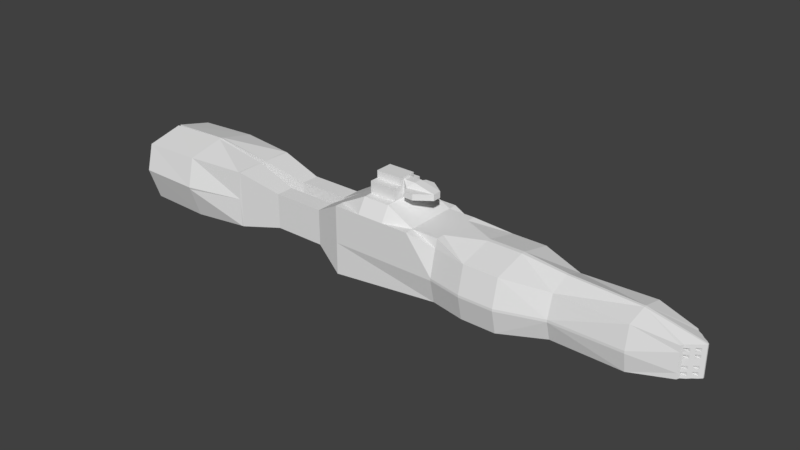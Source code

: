 # Source: Destroyer.blend  (saved by Blender 2.77.0; exported with 4.5.12 LTS)
import bpy
from mathutils import Matrix  # noqa: F401  (used for matrix-valued properties, if any)

bpy.ops.wm.read_factory_settings(use_empty=True)
scene = bpy.context.scene
scene.name = 'Scene'

# ---- collections
col_collection_1 = bpy.data.collections.new('Collection 1'); scene.collection.children.link(col_collection_1)

# ---- world
world_world = bpy.data.worlds.new('World'); scene.world = world_world
world_world.color = (0.05088, 0.05088, 0.05088)
world_world.use_sun_shadow = False
world_world.sun_shadow_jitter_overblur = 0.0
world_world.cycles.sampling_method = 'MANUAL'

# ---- meshes
me_cube_001 = bpy.data.meshes.new('Cube.001')
me_cube_001.from_pydata([(-1.0, 0.8476, -0.7497), (-1.0, 0.8237, 0.762), (1.0, 1.049, -0.7497), (1.0, 1.025, 0.762), (-1.0, 1.0, 0.0), (0.0, 1.025, 0.762), (1.0, 1.202, 0.0), (0.0, 1.049, -0.7497), (0.0, 1.202, 0.0), (-4.12, 1.0, 1.0), (-4.12, 1.0, 0.0), (-4.12, 1.0, -1.0), (-4.964, 0.242, 0.5159), (-4.964, 0.758, 0.5159), (-4.964, 0.758, 0.0), (-4.964, 0.758, -0.5159), (-4.964, 0.242, -0.5159), (-4.964, 0.242, 0.0), (-6.491, 0.242, 0.5159), (-6.491, 0.758, 0.5159), (-6.491, 0.758, 0.0), (-6.491, 0.758, -0.5159), (-6.491, 0.242, -0.5159), (-6.491, 0.242, 0.0), (-7.806, 0.08297, 0.8341), (-7.806, 0.917, 0.8341), (-7.806, 0.917, 0.0), (-7.806, 0.917, -0.8341), (-7.806, 0.08297, -0.8341), (-7.806, 0.08297, 0.0), (-9.568, 0.003364, 1.114), (-9.568, 1.128, 0.8568), (-9.568, 1.326, 0.0), (-9.568, 0.9966, -0.985), (-9.568, 0.003364, -0.985), (-9.568, 0.003364, 0.0), (-11.42, 0.03597, 1.036), (-11.42, 1.095, 0.7781), (-11.42, 1.293, 0.0), (-11.42, 0.964, -0.9662), (-11.42, 0.03597, -0.9662), (-11.42, 0.03597, 0.0), (-8.946, 0.3029, 0.5341), (-8.946, 0.6971, 0.5341), (-8.946, 0.6301, -0.1985), (-8.946, 0.7474, -0.8822), (-8.946, 0.2526, -0.8822), (-8.946, 0.3699, -0.1985), (2.25, 0.7803, 0.0), (2.25, 0.628, -0.6155), (2.25, 0.604, 0.6277), (4.263, 0.7803, 0.0), (4.263, 0.6816, -0.6005), (4.263, 0.6764, 0.6407), (-1.0, 0.5, 1.0), (-4.12, 0.5, 1.0), (-2.56, 1.0, 1.0), (-2.56, 0.5, 1.416), (-1.0, 0.75, 1.0), (-4.12, 0.75, 1.0), (-1.78, 1.0, 1.0), (-1.0, 0.25, 1.0), (-4.12, 0.25, 1.0), (-3.34, 1.0, 1.0), (-3.34, 0.5, 1.416), (-1.78, 0.5, 1.0), (-2.56, 0.25, 1.416), (-2.56, 0.75, 1.416), (-1.78, 0.75, 1.0), (-1.78, 0.25, 1.0), (-3.34, 0.25, 1.416), (-3.34, 0.75, 1.416), (-2.56, 0.25, 1.765), (-2.56, 0.5, 1.765), (-3.34, 0.5, 1.765), (-3.34, 0.25, 1.765), (-2.56, 0.25, 1.972), (-3.34, 0.25, 1.972), (5.364, 0.4337, 0.0), (5.364, 0.4337, -0.4373), (5.819, -0.0003532, -0.4373), (5.364, 0.4337, 0.4373), (5.819, -1.068e-05, 0.4373), (5.819, -1.068e-05, 0.0), (-2.56, 0.125, 1.416), (-2.56, 0.125, 1.765), (-2.56, 0.25, 1.591), (-2.56, 0.125, 1.591), (-1.607, 0.125, 1.765), (-1.607, 0.125, 1.591), (-2.56, 0.125, 1.91), (-2.217, 0.125, 1.91), (-2.56, 0.125, 1.489), (-2.125, 0.125, 1.489), (-2.56, 0.125, 1.678), (-1.607, 0.125, 1.678), (-2.409, 0.284, 1.591), (-2.409, 0.284, 1.765), (-2.409, 0.284, 1.678), (-2.037, 0.4403, 1.678), (-2.037, 0.4403, 1.765), (-2.299, 0.4403, 1.591), (-2.037, 0.4403, 1.591), (-2.299, 0.4403, 1.765), (-2.299, 0.4403, 1.678), (1.0, 0.0585, -1.0), (-1.0, 0.04868, -1.0), (1.0, 0.0585, 1.0), (0.0, 0.0585, 1.0), (0.0, 0.0585, -1.0), (-4.12, 0.04868, -1.0), (-4.964, 0.2672, 0.5159), (-4.964, 0.2672, -0.5159), (-6.491, 0.2672, 0.5159), (-6.491, 0.2672, -0.5159), (-7.806, 0.1236, 0.8341), (-7.806, 0.1236, -0.8341), (-9.568, 0.0581, 1.102), (-9.568, 0.05172, -0.985), (-11.42, 0.08754, 1.023), (-11.42, 0.08115, -0.9662), (-8.946, 0.3221, 0.5341), (-8.946, 0.2767, -0.8822), (-8.946, 0.3826, -0.1985), (2.25, 0.03799, -0.8657), (2.25, 0.03799, 0.8657), (4.263, 0.03799, -0.7859), (4.263, 0.03799, 0.7859), (5.819, 0.02116, -0.4373), (5.819, 0.02163, 0.4373), (5.819, 0.02163, 0.0), (0.0494, 1.025, 0.762), (0.0494, 1.049, -0.7497), (0.0494, 1.202, 0.0), (0.0494, 0.0585, 1.0), (0.0494, 0.0585, -1.0), (-1.0, 1.0, -0.06943), (1.0, 1.202, -0.06943), (0.0, 1.202, -0.06943), (-4.12, 1.0, -0.06943), (-4.964, 0.758, -0.03582), (-4.964, 0.242, -0.03582), (-6.491, 0.758, -0.03582), (-6.491, 0.242, -0.03582), (-7.806, 0.917, -0.05791), (-7.806, 0.08297, -0.05791), (-9.568, 1.303, -0.06839), (-9.568, 0.003364, -0.06839), (-11.42, 1.27, -0.06708), (-11.42, 0.03597, -0.06708), (-8.946, 0.6382, -0.2459), (-8.946, 0.3618, -0.2459), (2.25, 0.7803, -0.06943), (4.263, 0.7803, -0.06943), (5.364, 0.4337, -0.03036), (5.819, -0.0003532, -0.03036), (5.819, 0.02116, -0.03036), (-8.946, 0.3752, -0.2459), (0.0494, 1.202, -0.06943), (-7.866, 0.08024, -0.8392), (-7.866, 0.9198, -0.8392), (-7.866, 0.9311, 0.0), (-7.866, 0.08024, 0.0), (-7.866, 0.9243, 0.8348), (-7.866, 0.08024, 0.8437), (-7.866, 0.1213, 0.8433), (-7.866, 0.1211, -0.8392), (-7.866, 0.08024, -0.05827), (-7.866, 0.9303, -0.05827), (-1.0, -0.8476, -0.7497), (-1.0, -0.8237, 0.762), (1.0, -1.049, -0.7497), (1.0, -1.025, 0.762), (-1.0, 0.0, 1.0), (-1.0, -1.0, 0.0), (-1.0, 0.0, -1.0), (0.0, -1.025, 0.762), (1.0, -1.202, 0.0), (0.0, -1.049, -0.7497), (1.0, 0.0, 1.0), (1.0, 0.0, -1.0), (0.0, 0.0, 1.0), (0.0, 0.0, -1.0), (1.0, 0.0, 0.0), (0.0, -1.202, 0.0), (-1.0, 0.0, 0.0), (-4.12, 0.0, 1.0), (-4.12, -1.0, 1.0), (-4.12, -1.0, 0.0), (-4.12, -1.0, -1.0), (-4.12, 0.0, -1.0), (-4.12, 0.0, 0.0), (-4.964, -0.242, 0.5159), (-4.964, -0.758, 0.5159), (-4.964, -0.758, 0.0), (-4.964, -0.758, -0.5159), (-4.964, -0.242, -0.5159), (-4.964, -0.242, 0.0), (-6.491, -0.242, 0.5159), (-6.491, -0.758, 0.5159), (-6.491, -0.758, 0.0), (-6.491, -0.758, -0.5159), (-6.491, -0.242, -0.5159), (-6.491, -0.242, 0.0), (-7.806, -0.08297, 0.8341), (-7.806, -0.917, 0.8341), (-7.806, -0.917, 0.0), (-7.806, -0.917, -0.8341), (-7.806, -0.08297, -0.8341), (-7.806, -0.08297, 0.0), (-9.568, -0.003364, 1.114), (-9.568, -1.128, 0.8568), (-9.568, -1.326, 0.0), (-9.568, -0.9966, -0.985), (-9.568, -0.003364, -0.985), (-9.568, -0.003364, 0.0), (-11.42, -0.03597, 1.036), (-11.42, -1.095, 0.7781), (-11.42, -1.293, 0.0), (-11.42, -0.964, -0.9662), (-11.42, -0.03597, -0.9662), (-11.42, -0.03597, 0.0), (-8.946, -0.3029, 0.5341), (-8.946, -0.6971, 0.5341), (-8.946, -0.6301, -0.1985), (-8.946, -0.7474, -0.8822), (-8.946, -0.2526, -0.8822), (-8.946, -0.3699, -0.1985), (2.25, -0.7803, 0.0), (2.25, -0.628, -0.6155), (2.25, 0.0, -0.8657), (2.25, -0.604, 0.6277), (2.25, 0.0, 0.8657), (2.25, 0.0, 0.0), (4.263, -0.7803, 0.0), (4.263, -0.6816, -0.6005), (4.263, 0.0, -0.7859), (4.263, -0.6764, 0.6407), (4.263, 0.0, 0.7859), (4.263, 0.0, 0.0), (-1.0, -0.5, 1.0), (-4.12, -0.5, 1.0), (-2.56, -1.0, 1.0), (-2.56, 0.0, 1.416), (-2.56, -0.5, 1.416), (-1.0, -0.75, 1.0), (-4.12, -0.75, 1.0), (-1.78, -1.0, 1.0), (-3.34, 0.0, 1.416), (-1.0, -0.25, 1.0), (-4.12, -0.25, 1.0), (-3.34, -1.0, 1.0), (-1.78, 0.0, 1.0), (-3.34, -0.5, 1.416), (-1.78, -0.5, 1.0), (-2.56, -0.25, 1.416), (-2.56, -0.75, 1.416), (-1.78, -0.75, 1.0), (-1.78, -0.25, 1.0), (-3.34, -0.25, 1.416), (-3.34, -0.75, 1.416), (-2.56, -0.25, 1.765), (-2.56, 0.0, 1.765), (-3.34, 0.0, 1.765), (-2.56, -0.5, 1.765), (-3.34, -0.5, 1.765), (-3.34, -0.25, 1.765), (-2.56, -0.25, 1.972), (-2.56, 0.0, 1.972), (-3.34, 0.0, 1.972), (-3.34, -0.25, 1.972), (5.382, -0.4337, 0.0), (5.382, -0.4337, -0.4373), (5.382, -0.4337, 0.4373), (-2.56, -0.125, 1.416), (-2.56, -0.125, 1.765), (-2.56, -0.25, 1.591), (-2.56, 0.0, 1.591), (-2.56, -0.125, 1.591), (-1.607, -0.125, 1.765), (-1.607, 0.0, 1.765), (-1.607, 0.0, 1.591), (-1.607, -0.125, 1.591), (-2.56, -0.125, 1.91), (-2.56, 0.0, 1.91), (-2.217, -0.125, 1.91), (-2.217, 0.0, 1.91), (-2.56, -0.125, 1.489), (-2.56, 0.0, 1.489), (-2.125, -0.125, 1.489), (-2.125, 0.0, 1.489), (-2.56, -0.125, 1.678), (-1.607, -0.125, 1.678), (-2.379, -0.257, 1.591), (-2.379, -0.257, 1.765), (-2.379, -0.257, 1.678), (-2.037, -0.4403, 1.678), (-2.037, -0.4403, 1.765), (-2.299, -0.4403, 1.591), (-2.037, -0.4403, 1.591), (-2.299, -0.4403, 1.765), (-2.299, -0.4403, 1.678), (1.0, -0.0585, -1.0), (-1.0, -0.04868, -1.0), (1.0, -0.0585, 1.0), (0.0, -0.0585, 1.0), (0.0, -0.0585, -1.0), (-4.12, -0.04868, -1.0), (-4.964, -0.2672, 0.5159), (-4.964, -0.2672, -0.5159), (-6.491, -0.2672, 0.5159), (-6.491, -0.2672, -0.5159), (-7.806, -0.1236, 0.8341), (-7.806, -0.1236, -0.8341), (-9.568, -0.0581, 1.102), (-9.568, -0.05172, -0.985), (-11.42, -0.08754, 1.023), (-11.42, -0.08115, -0.9662), (-8.946, -0.3221, 0.5341), (-8.946, -0.2767, -0.8822), (-8.946, -0.3826, -0.1985), (2.25, -0.03799, -0.8657), (2.25, -0.03799, 0.8657), (4.263, -0.03799, -0.7859), (4.263, -0.03799, 0.7859), (5.819, -0.02187, -0.4373), (5.819, -0.02165, 0.4373), (5.819, -0.02165, 0.0), (0.0494, -1.025, 0.762), (0.0494, -1.049, -0.7497), (0.0494, 0.0, 1.0), (0.0494, 0.0, -1.0), (0.0494, -1.202, 0.0), (0.0494, -0.0585, 1.0), (0.0494, -0.0585, -1.0), (-1.0, -1.0, -0.06943), (1.0, -1.202, -0.06943), (1.0, 0.0, -0.06943), (0.0, -1.202, -0.06943), (-1.0, 0.0, -0.06943), (-4.12, -1.0, -0.06943), (-4.12, 0.0, -0.06943), (-4.964, -0.758, -0.03582), (-4.964, -0.242, -0.03582), (-6.491, -0.758, -0.03582), (-6.491, -0.242, -0.03582), (-7.806, -0.917, -0.05791), (-7.806, -0.08297, -0.05791), (-9.568, -1.303, -0.06839), (-9.568, -0.003364, -0.06839), (-11.42, -1.27, -0.06708), (-11.42, -0.03597, -0.06708), (-8.946, -0.6382, -0.2459), (-8.946, -0.3618, -0.2459), (2.25, -0.7803, -0.06943), (2.25, 0.0, -0.06943), (4.263, -0.7803, -0.06943), (4.263, 0.0, -0.06943), (5.382, -0.4337, -0.03036), (5.819, -0.02187, -0.03036), (-8.946, -0.3752, -0.2459), (0.0494, -1.202, -0.06943), (-7.866, -0.08024, -0.8392), (-7.866, -0.9198, -0.8392), (-7.866, -0.9311, 0.0), (-7.866, -0.08024, 0.0), (-7.866, -0.9243, 0.8348), (-7.866, -0.08024, 0.8437), (-7.866, -0.1213, 0.8433), (-7.866, -0.1211, -0.8392), (-7.866, -0.08024, -0.05827), (-7.866, -0.9303, -0.05827), (5.364, 0.4337, -0.1117), (5.364, 0.4337, -0.1931), (5.364, 0.4337, -0.2745), (5.364, 0.4337, -0.3559), (5.737, 0.1009, -0.4373), (5.625, 0.1841, -0.4373), (5.541, 0.2673, -0.4373), (5.42, 0.3505, -0.4373), (5.364, 0.4337, 0.3498), (5.364, 0.4337, 0.2624), (5.364, 0.4337, 0.1749), (5.364, 0.4337, 0.08746), (5.737, 0.1009, 0.0), (5.625, 0.1841, 0.0), (5.541, 0.2673, 0.0), (5.42, 0.3505, 0.0), (5.42, 0.3505, 0.4373), (5.541, 0.2673, 0.4373), (5.625, 0.1841, 0.4373), (5.737, 0.1009, 0.4373), (5.819, 0.02163, 0.3498), (5.819, 0.02163, 0.2624), (5.819, 0.02163, 0.1749), (5.819, 0.02163, 0.08746), (5.819, 0.02116, -0.1117), (5.819, 0.02116, -0.1931), (5.819, 0.02116, -0.2745), (5.819, 0.02116, -0.3559), (5.737, 0.1009, -0.03036), (5.625, 0.1841, -0.03036), (5.541, 0.2673, -0.03036), (5.42, 0.3505, -0.03036), (5.382, -0.4337, -0.1117), (5.382, -0.4337, -0.1931), (5.382, -0.4337, -0.2745), (5.382, -0.4337, -0.3559), (5.737, -0.1009, -0.4373), (5.625, -0.1841, -0.4373), (5.541, -0.2673, -0.4373), (5.42, -0.3505, -0.4373), (5.382, -0.4337, 0.3498), (5.382, -0.4337, 0.2624), (5.382, -0.4337, 0.1749), (5.382, -0.4337, 0.08746), (5.737, -0.1009, 0.0), (5.625, -0.1841, 0.0), (5.541, -0.2673, 0.0), (5.42, -0.3505, 0.0), (5.42, -0.3505, 0.4373), (5.541, -0.2673, 0.4373), (5.625, -0.1841, 0.4373), (5.737, -0.1009, 0.4373), (5.819, -0.02165, 0.3498), (5.819, -0.02165, 0.2624), (5.819, -0.02165, 0.1749), (5.819, -0.02165, 0.08746), (5.819, -0.02187, -0.1117), (5.819, -0.02187, -0.1931), (5.819, -0.02187, -0.2745), (5.819, -0.02187, -0.3559), (5.737, -0.1009, -0.03036), (5.625, -0.1841, -0.03036), (5.541, -0.2673, -0.03036), (5.42, -0.3505, -0.03036), (5.42, -0.3505, -0.1117), (5.541, -0.2673, -0.1117), (5.625, -0.1841, -0.1117), (5.737, -0.1009, -0.1117), (5.42, -0.3505, -0.1931), (5.541, -0.2673, -0.1931), (5.625, -0.1841, -0.1931), (5.737, -0.1009, -0.1931), (5.42, -0.3505, -0.2745), (5.541, -0.2673, -0.2745), (5.625, -0.1841, -0.2745), (5.737, -0.1009, -0.2745), (5.42, -0.3505, -0.3559), (5.541, -0.2673, -0.3559), (5.625, -0.1841, -0.3559), (5.737, -0.1009, -0.3559), (5.42, -0.3505, 0.3498), (5.541, -0.2673, 0.3498), (5.625, -0.1841, 0.3498), (5.737, -0.1009, 0.3498), (5.42, -0.3505, 0.2624), (5.541, -0.2673, 0.2624), (5.625, -0.1841, 0.2624), (5.737, -0.1009, 0.2624), (5.42, -0.3505, 0.1749), (5.541, -0.2673, 0.1749), (5.625, -0.1841, 0.1749), (5.737, -0.1009, 0.1749), (5.42, -0.3505, 0.08746), (5.541, -0.2673, 0.08746), (5.625, -0.1841, 0.08746), (5.737, -0.1009, 0.08746), (5.42, 0.3505, -0.1117), (5.42, 0.3505, -0.1931), (5.42, 0.3505, -0.2745), (5.42, 0.3505, -0.3559), (5.541, 0.2673, -0.1117), (5.541, 0.2673, -0.1931), (5.541, 0.2673, -0.2745), (5.541, 0.2673, -0.3559), (5.625, 0.1841, -0.1117), (5.625, 0.1841, -0.1931), (5.625, 0.1841, -0.2745), (5.625, 0.1841, -0.3559), (5.737, 0.1009, -0.1117), (5.737, 0.1009, -0.1931), (5.737, 0.1009, -0.2745), (5.737, 0.1009, -0.3559), (5.42, 0.3505, 0.3498), (5.42, 0.3505, 0.2624), (5.42, 0.3505, 0.1749), (5.42, 0.3505, 0.08746), (5.541, 0.2673, 0.3498), (5.541, 0.2673, 0.2624), (5.541, 0.2673, 0.1749), (5.541, 0.2673, 0.08746), (5.625, 0.1841, 0.3498), (5.625, 0.1841, 0.2624), (5.625, 0.1841, 0.1749), (5.625, 0.1841, 0.08746), (5.737, 0.1009, 0.3498), (5.737, 0.1009, 0.2624), (5.737, 0.1009, 0.1749), (5.737, 0.1009, 0.08746), (5.236, -0.3232, -0.1036), (5.236, -0.2465, -0.1036), (5.236, -0.1698, -0.1036), (5.236, -0.09306, -0.1036), (5.236, -0.3232, -0.1787), (5.236, -0.2465, -0.1787), (5.236, -0.1698, -0.1787), (5.236, -0.09306, -0.1787), (5.236, -0.3232, -0.2537), (5.236, -0.2465, -0.2537), (5.236, -0.1698, -0.2537), (5.236, -0.09306, -0.2537), (5.236, -0.3232, -0.3287), (5.236, -0.2465, -0.3287), (5.236, -0.1698, -0.3287), (5.236, -0.09306, -0.3287), (5.236, -0.3232, 0.322), (5.236, -0.2465, 0.322), (5.236, -0.1698, 0.322), (5.236, -0.09306, 0.322), (5.236, -0.3232, 0.2413), (5.236, -0.2465, 0.2413), (5.236, -0.1698, 0.2413), (5.236, -0.09306, 0.2413), (5.236, -0.3232, 0.1607), (5.236, -0.2465, 0.1607), (5.236, -0.1698, 0.1607), (5.236, -0.09306, 0.1607), (5.236, -0.3232, 0.08005), (5.236, -0.2465, 0.08005), (5.236, -0.1698, 0.08005), (5.236, -0.09306, 0.08005), (5.236, 0.3232, -0.1036), (5.236, 0.3232, -0.1787), (5.236, 0.3232, -0.2537), (5.236, 0.3232, -0.3287), (5.236, 0.2465, -0.1036), (5.236, 0.2465, -0.1787), (5.236, 0.2465, -0.2537), (5.236, 0.2465, -0.3287), (5.236, 0.1698, -0.1036), (5.236, 0.1698, -0.1787), (5.236, 0.1698, -0.2537), (5.236, 0.1698, -0.3287), (5.236, 0.09306, -0.1036), (5.236, 0.09306, -0.1787), (5.236, 0.09306, -0.2537), (5.236, 0.09306, -0.3287), (5.236, 0.3232, 0.322), (5.236, 0.3232, 0.2413), (5.236, 0.3232, 0.1607), (5.236, 0.3232, 0.08005), (5.236, 0.2465, 0.322), (5.236, 0.2465, 0.2413), (5.236, 0.2465, 0.1607), (5.236, 0.2465, 0.08005), (5.236, 0.1698, 0.322), (5.236, 0.1698, 0.2413), (5.236, 0.1698, 0.1607), (5.236, 0.1698, 0.08005), (5.236, 0.09306, 0.322), (5.236, 0.09306, 0.2413), (5.236, 0.09306, 0.1607), (5.236, 0.09306, 0.08005)], [], [(4, 56, 60), (137, 132, 158), (132, 105, 135), (108, 54, 61), (131, 108, 134), (0, 109, 106), (179, 125, 107), (136, 7, 0), (5, 4, 1), (3, 133, 131), (0, 139, 136), (10, 13, 9), (191, 141, 341), (63, 59, 71), (175, 110, 106), (16, 114, 112), (12, 23, 17), (55, 13, 111), (191, 12, 17), (110, 16, 112), (139, 15, 140), (19, 26, 25), (143, 29, 145), (15, 142, 140), (17, 143, 141), (14, 19, 13), (13, 113, 111), (160, 146, 168), (159, 118, 166), (19, 115, 113), (18, 29, 23), (22, 116, 114), (21, 144, 142), (31, 119, 117), (32, 37, 31), (167, 35, 147), (161, 31, 163), (163, 117, 165), (164, 35, 162), (149, 47, 151), (39, 150, 148), (35, 36, 41), (118, 40, 120), (33, 148, 146), (35, 149, 147), (150, 122, 157), (121, 44, 123), (38, 43, 37), (119, 43, 121), (41, 42, 47), (120, 46, 122), (48, 53, 51), (3, 48, 6), (105, 49, 124), (6, 152, 137), (238, 129, 127), (239, 82, 238), (48, 153, 152), (232, 127, 125), (49, 126, 124), (64, 62, 70), (65, 66, 69), (68, 56, 67), (68, 57, 65), (58, 65, 54), (1, 68, 58), (69, 84, 252), (61, 252, 173), (54, 69, 61), (70, 186, 248), (72, 85, 94), (248, 75, 70), (71, 55, 64), (67, 64, 57), (56, 71, 67), (263, 77, 75), (73, 75, 72), (70, 74, 64), (73, 72, 86), (64, 73, 57), (76, 269, 268), (75, 76, 72), (85, 76, 268), (155, 398, 397), (83, 394, 393), (379, 377, 126), (357, 80, 155), (53, 381, 51), (51, 154, 153), (87, 288, 277), (84, 277, 243), (66, 87, 84), (89, 95, 281), (89, 99, 95), (284, 91, 90), (97, 90, 91), (262, 90, 85), (88, 286, 280), (92, 290, 288), (281, 93, 89), (96, 93, 92), (97, 104, 98), (94, 96, 87), (85, 98, 94), (103, 99, 104), (104, 102, 101), (98, 101, 96), (97, 100, 103), (96, 102, 89), (95, 100, 88), (236, 128, 80), (395, 384, 499), (399, 376, 483), (124, 236, 230), (50, 127, 53), (127, 390, 388), (180, 124, 230), (120, 45, 39), (119, 42, 36), (121, 47, 42), (151, 122, 46), (118, 39, 33), (164, 117, 30), (117, 36, 30), (21, 116, 27), (18, 115, 24), (160, 118, 33), (111, 18, 12), (110, 15, 11), (112, 21, 15), (0, 110, 11), (107, 50, 3), (106, 182, 175), (134, 181, 330), (135, 180, 331), (109, 331, 182), (107, 330, 179), (131, 8, 5), (3, 134, 107), (7, 135, 109), (158, 7, 138), (133, 138, 8), (47, 157, 151), (130, 400, 384), (374, 375, 52), (239, 155, 83), (83, 156, 130), (152, 52, 49), (2, 152, 49), (44, 157, 123), (147, 40, 34), (146, 38, 32), (148, 44, 38), (40, 151, 46), (159, 147, 34), (142, 26, 20), (161, 146, 32), (141, 22, 16), (140, 20, 14), (22, 145, 28), (10, 140, 14), (341, 16, 190), (136, 10, 4), (8, 136, 4), (6, 158, 133), (144, 161, 26), (28, 167, 159), (27, 166, 160), (24, 165, 164), (24, 162, 29), (25, 165, 115), (25, 161, 163), (145, 162, 167), (28, 166, 116), (27, 168, 144), (242, 251, 188), (329, 336, 361), (302, 329, 334), (245, 176, 240), (305, 328, 333), (306, 169, 303), (322, 179, 304), (232, 183, 179), (335, 178, 338), (174, 176, 170), (332, 172, 328), (340, 169, 335), (193, 188, 187), (343, 191, 341), (191, 243, 252), (246, 251, 260), (307, 175, 303), (341, 185, 339), (311, 196, 309), (203, 192, 197), (193, 246, 241), (191, 192, 186), (307, 196, 190), (340, 195, 189), (199, 206, 200), (345, 209, 203), (344, 195, 342), (345, 197, 343), (199, 194, 193), (310, 193, 308), (348, 363, 371), (315, 362, 369), (312, 199, 310), (209, 198, 203), (313, 202, 311), (346, 201, 344), (316, 211, 314), (217, 212, 211), (370, 215, 365), (211, 364, 366), (314, 366, 368), (215, 367, 365), (351, 227, 221), (352, 219, 350), (215, 216, 210), (315, 220, 214), (350, 213, 348), (351, 215, 349), (319, 352, 360), (318, 224, 223), (223, 218, 217), (316, 223, 217), (221, 222, 216), (317, 226, 220), (228, 237, 231), (355, 236, 230), (228, 172, 177), (337, 230, 180), (302, 229, 171), (354, 177, 336), (326, 238, 324), (356, 228, 354), (238, 233, 232), (324, 232, 322), (323, 229, 321), (250, 253, 259), (255, 254, 258), (257, 242, 247), (244, 257, 254), (254, 245, 240), (257, 170, 245), (243, 274, 252), (252, 249, 173), (258, 240, 249), (186, 259, 248), (291, 261, 276), (266, 248, 259), (241, 260, 253), (253, 256, 244), (260, 242, 256), (270, 263, 266), (266, 264, 261), (263, 277, 248), (265, 259, 253), (276, 264, 244), (264, 253, 244), (269, 267, 268), (269, 262, 263), (267, 266, 261), (267, 261, 275), (429, 80, 155), (427, 83, 426), (409, 411, 323), (413, 237, 234), (358, 234, 356), (288, 278, 277), (277, 274, 243), (278, 255, 274), (280, 292, 281), (296, 282, 292), (280, 277, 262), (262, 286, 280), (285, 284, 283), (283, 275, 294), (283, 262, 275), (286, 279, 280), (290, 287, 288), (290, 277, 281), (289, 281, 282), (289, 282, 293), (301, 294, 295), (293, 291, 278), (295, 275, 291), (296, 300, 301), (299, 301, 298), (298, 295, 293), (294, 297, 279), (299, 293, 282), (297, 292, 279), (236, 325, 323), (416, 427, 467), (408, 431, 451), (236, 321, 230), (231, 324, 322), (422, 326, 324), (180, 321, 302), (225, 317, 219), (222, 316, 216), (227, 318, 222), (353, 319, 360), (219, 315, 213), (367, 314, 368), (216, 314, 210), (201, 313, 311), (198, 312, 310), (363, 315, 369), (198, 308, 192), (195, 307, 189), (201, 309, 195), (169, 307, 303), (231, 304, 172), (182, 303, 175), (181, 333, 330), (180, 334, 331), (331, 306, 182), (330, 304, 179), (184, 328, 176), (333, 172, 304), (334, 178, 306), (178, 361, 338), (338, 332, 184), (227, 360, 320), (416, 359, 327), (406, 405, 356), (327, 155, 83), (235, 354, 229), (171, 354, 336), (233, 337, 183), (239, 355, 233), (360, 224, 320), (220, 349, 214), (218, 348, 212), (224, 350, 218), (220, 353, 351), (362, 349, 370), (206, 344, 200), (364, 348, 371), (202, 343, 196), (200, 342, 194), (202, 347, 345), (188, 342, 340), (190, 339, 175), (196, 341, 190), (188, 335, 174), (335, 184, 174), (361, 177, 332), (364, 346, 206), (208, 370, 347), (207, 369, 313), (204, 368, 312), (365, 204, 209), (368, 205, 312), (205, 364, 206), (347, 365, 209), (369, 208, 313), (371, 207, 346), (358, 419, 271), (435, 418, 419), (434, 417, 418), (433, 416, 417), (439, 359, 432), (443, 428, 439), (447, 429, 443), (451, 430, 447), (404, 435, 358), (436, 434, 435), (437, 433, 434), (438, 432, 433), (405, 436, 404), (482, 547, 546), (441, 438, 437), (436, 504, 500), (406, 440, 405), (444, 441, 440), (445, 442, 441), (446, 443, 442), (407, 444, 406), (487, 550, 551), (449, 446, 445), (458, 523, 522), (272, 448, 407), (411, 449, 448), (410, 450, 449), (409, 451, 450), (455, 326, 423), (459, 424, 455), (463, 425, 459), (467, 426, 463), (412, 420, 273), (452, 421, 420), (453, 422, 421), (454, 423, 422), (413, 452, 412), (467, 527, 531), (457, 454, 453), (480, 545, 544), (414, 456, 413), (460, 457, 456), (461, 458, 457), (462, 459, 458), (415, 460, 414), (466, 526, 462), (465, 462, 461), (485, 548, 549), (271, 464, 415), (419, 465, 464), (418, 466, 465), (417, 467, 466), (387, 154, 78), (386, 403, 387), (385, 402, 386), (384, 401, 385), (471, 79, 375), (475, 379, 471), (479, 378, 475), (483, 377, 479), (403, 372, 154), (468, 373, 372), (469, 374, 373), (470, 375, 374), (402, 468, 403), (456, 521, 520), (473, 470, 469), (465, 525, 529), (401, 472, 402), (476, 473, 472), (477, 474, 473), (478, 475, 474), (400, 476, 401), (487, 555, 491), (481, 478, 477), (464, 524, 460), (156, 480, 400), (396, 481, 480), (397, 482, 481), (398, 483, 482), (487, 78, 383), (491, 387, 487), (495, 386, 491), (499, 385, 495), (388, 380, 81), (484, 381, 380), (485, 382, 381), (486, 383, 382), (389, 484, 388), (478, 543, 479), (489, 486, 485), (450, 515, 514), (390, 488, 389), (492, 489, 488), (493, 490, 489), (494, 491, 490), (391, 492, 390), (486, 554, 550), (497, 494, 493), (485, 553, 489), (129, 496, 391), (392, 497, 496), (393, 498, 497), (394, 499, 498), (504, 501, 500), (506, 503, 502), (512, 509, 508), (514, 511, 510), (520, 517, 516), (522, 519, 518), (528, 525, 524), (530, 527, 526), (536, 533, 532), (538, 535, 534), (544, 541, 540), (546, 543, 542), (552, 549, 548), (554, 551, 550), (560, 557, 556), (562, 559, 558), (492, 560, 556), (437, 505, 441), (460, 525, 461), (493, 561, 497), (438, 506, 502), (489, 552, 488), (494, 562, 558), (439, 507, 443), (462, 527, 463), (495, 563, 499), (491, 554, 490), (436, 501, 437), (468, 536, 532), (438, 503, 439), (469, 537, 473), (464, 529, 528), (493, 556, 557), (470, 538, 534), (444, 512, 508), (471, 539, 475), (466, 531, 530), (445, 513, 449), (495, 558, 559), (440, 505, 504), (468, 533, 469), (446, 514, 510), (447, 515, 451), (442, 507, 506), (470, 535, 471), (497, 560, 496), (476, 544, 540), (456, 516, 452), (499, 562, 498), (444, 509, 445), (477, 545, 481), (472, 537, 536), (457, 517, 521), (478, 546, 542), (458, 518, 454), (446, 511, 447), (479, 547, 483), (474, 539, 538), (459, 519, 523), (452, 517, 453), (484, 552, 548), (448, 513, 512), (476, 541, 477), (454, 519, 455), (60, 1, 4), (4, 10, 56), (63, 56, 10), (10, 9, 63), (137, 2, 132), (132, 2, 105), (173, 181, 108), (108, 5, 54), (1, 58, 5), (61, 173, 108), (58, 54, 5), (131, 5, 108), (0, 7, 109), (179, 232, 125), (136, 138, 7), (5, 8, 4), (3, 6, 133), (0, 11, 139), (10, 14, 13), (191, 17, 141), (63, 9, 59), (175, 190, 110), (16, 22, 114), (12, 18, 23), (12, 186, 62), (55, 59, 13), (12, 62, 111), (9, 13, 59), (111, 62, 55), (191, 186, 12), (110, 190, 16), (139, 11, 15), (19, 20, 26), (143, 23, 29), (15, 21, 142), (17, 23, 143), (14, 20, 19), (13, 19, 113), (160, 33, 146), (159, 34, 118), (19, 25, 115), (18, 24, 29), (22, 28, 116), (21, 27, 144), (31, 37, 119), (32, 38, 37), (167, 162, 35), (161, 32, 31), (163, 31, 117), (164, 30, 35), (149, 41, 47), (39, 45, 150), (35, 30, 36), (118, 34, 40), (33, 39, 148), (35, 41, 149), (150, 45, 122), (121, 43, 44), (38, 44, 43), (119, 37, 43), (41, 36, 42), (120, 40, 46), (48, 50, 53), (3, 50, 48), (105, 2, 49), (6, 48, 152), (238, 82, 129), (239, 83, 82), (48, 51, 153), (232, 238, 127), (49, 52, 126), (64, 55, 62), (65, 57, 66), (68, 60, 56), (68, 67, 57), (58, 68, 65), (1, 60, 68), (243, 252, 84), (69, 66, 84), (61, 69, 252), (54, 65, 69), (70, 62, 186), (94, 87, 86), (86, 72, 94), (248, 263, 75), (71, 59, 55), (67, 71, 64), (56, 63, 71), (263, 269, 77), (73, 74, 75), (70, 75, 74), (86, 66, 57), (57, 73, 86), (64, 74, 73), (76, 77, 269), (75, 77, 76), (268, 262, 85), (85, 72, 76), (396, 156, 155), (155, 80, 398), (128, 399, 80), (397, 396, 155), (80, 399, 398), (392, 129, 82), (82, 83, 393), (395, 394, 83), (83, 130, 395), (393, 392, 82), (128, 126, 377), (52, 79, 126), (379, 378, 377), (377, 376, 128), (126, 79, 379), (357, 236, 80), (78, 51, 383), (53, 81, 380), (380, 381, 53), (383, 51, 382), (381, 382, 51), (51, 78, 154), (87, 92, 288), (84, 87, 277), (66, 86, 87), (280, 281, 95), (95, 88, 280), (89, 102, 99), (284, 286, 91), (91, 88, 97), (97, 85, 90), (262, 284, 90), (88, 91, 286), (92, 93, 290), (281, 290, 93), (92, 87, 96), (96, 89, 93), (97, 103, 104), (94, 98, 96), (85, 97, 98), (103, 100, 99), (104, 99, 102), (98, 104, 101), (97, 88, 100), (96, 101, 102), (95, 99, 100), (236, 126, 128), (395, 130, 384), (399, 128, 376), (124, 126, 236), (50, 125, 127), (81, 53, 127), (127, 129, 390), (390, 389, 388), (129, 391, 390), (388, 81, 127), (180, 105, 124), (120, 122, 45), (119, 121, 42), (121, 123, 47), (151, 157, 122), (118, 120, 39), (164, 165, 117), (117, 119, 36), (21, 114, 116), (18, 113, 115), (160, 166, 118), (111, 113, 18), (110, 112, 15), (112, 114, 21), (0, 106, 110), (107, 125, 50), (106, 109, 182), (134, 108, 181), (135, 105, 180), (109, 135, 331), (107, 134, 330), (131, 133, 8), (3, 131, 134), (7, 132, 135), (158, 132, 7), (133, 158, 138), (47, 123, 157), (130, 156, 400), (79, 52, 375), (153, 154, 372), (372, 373, 153), (374, 52, 153), (153, 373, 374), (239, 357, 155), (83, 155, 156), (152, 153, 52), (2, 137, 152), (44, 150, 157), (147, 149, 40), (146, 148, 38), (148, 150, 44), (40, 149, 151), (159, 167, 147), (142, 144, 26), (161, 168, 146), (141, 143, 22), (140, 142, 20), (22, 143, 145), (10, 139, 140), (341, 141, 16), (136, 139, 10), (8, 138, 136), (6, 137, 158), (144, 168, 161), (28, 145, 167), (27, 116, 166), (24, 115, 165), (24, 164, 162), (25, 163, 165), (25, 26, 161), (145, 29, 162), (28, 159, 166), (27, 160, 168), (174, 170, 247), (247, 242, 174), (251, 187, 188), (188, 174, 242), (329, 171, 336), (302, 171, 329), (305, 181, 173), (249, 240, 305), (305, 173, 249), (170, 176, 245), (240, 176, 305), (305, 176, 328), (306, 178, 169), (322, 232, 179), (232, 233, 183), (335, 169, 178), (174, 184, 176), (332, 177, 172), (340, 189, 169), (193, 194, 188), (343, 197, 191), (173, 185, 252), (191, 186, 248), (248, 243, 191), (252, 185, 191), (246, 187, 251), (307, 190, 175), (341, 191, 185), (311, 202, 196), (203, 198, 192), (250, 186, 192), (308, 193, 241), (250, 192, 308), (187, 246, 193), (241, 250, 308), (191, 197, 192), (307, 309, 196), (340, 342, 195), (199, 205, 206), (345, 347, 209), (344, 201, 195), (345, 203, 197), (199, 200, 194), (310, 199, 193), (348, 213, 363), (315, 214, 362), (312, 205, 199), (209, 204, 198), (313, 208, 202), (346, 207, 201), (316, 217, 211), (217, 218, 212), (370, 349, 215), (211, 212, 364), (314, 211, 366), (215, 210, 367), (351, 353, 227), (352, 225, 219), (215, 221, 216), (315, 317, 220), (350, 219, 213), (351, 221, 215), (319, 225, 352), (318, 320, 224), (223, 224, 218), (316, 318, 223), (221, 227, 222), (317, 319, 226), (228, 234, 237), (355, 357, 236), (228, 231, 172), (337, 355, 230), (302, 321, 229), (354, 228, 177), (326, 82, 238), (356, 234, 228), (238, 239, 233), (324, 238, 232), (323, 235, 229), (250, 241, 253), (255, 244, 254), (257, 256, 242), (244, 256, 257), (254, 257, 245), (257, 247, 170), (258, 252, 274), (274, 255, 258), (252, 258, 249), (258, 254, 240), (186, 250, 259), (276, 278, 291), (291, 275, 261), (266, 263, 248), (241, 246, 260), (253, 260, 256), (260, 251, 242), (270, 269, 263), (266, 265, 264), (243, 248, 277), (263, 262, 277), (265, 266, 259), (244, 255, 276), (276, 261, 264), (264, 265, 253), (269, 270, 267), (269, 268, 262), (267, 270, 266), (275, 262, 268), (268, 267, 275), (155, 359, 428), (429, 430, 80), (155, 428, 429), (325, 80, 431), (430, 431, 80), (82, 326, 424), (425, 426, 83), (82, 424, 425), (327, 83, 427), (82, 425, 83), (235, 323, 272), (325, 408, 409), (409, 410, 411), (411, 272, 323), (323, 325, 409), (237, 413, 412), (415, 414, 234), (234, 271, 415), (412, 273, 237), (414, 413, 234), (358, 271, 234), (288, 287, 278), (277, 278, 274), (278, 276, 255), (282, 281, 292), (280, 279, 292), (296, 299, 282), (280, 281, 277), (262, 284, 286), (285, 286, 284), (294, 279, 285), (285, 283, 294), (283, 284, 262), (286, 285, 279), (290, 289, 287), (290, 288, 277), (289, 290, 281), (293, 278, 287), (287, 289, 293), (301, 300, 294), (293, 295, 291), (295, 294, 275), (296, 297, 300), (299, 296, 301), (298, 301, 295), (294, 300, 297), (299, 298, 293), (297, 296, 292), (236, 80, 325), (416, 327, 427), (408, 325, 431), (236, 323, 321), (231, 237, 324), (324, 237, 273), (420, 421, 422), (324, 273, 420), (423, 326, 422), (324, 420, 422), (180, 230, 321), (225, 319, 317), (222, 318, 316), (227, 320, 318), (353, 226, 319), (219, 317, 315), (367, 210, 314), (216, 316, 314), (201, 207, 313), (198, 204, 312), (363, 213, 315), (198, 310, 308), (195, 309, 307), (201, 311, 309), (169, 189, 307), (231, 322, 304), (182, 306, 303), (181, 305, 333), (180, 302, 334), (331, 334, 306), (330, 333, 304), (184, 332, 328), (333, 328, 172), (334, 329, 178), (178, 329, 361), (338, 361, 332), (227, 353, 360), (416, 432, 359), (356, 235, 406), (272, 407, 235), (404, 358, 356), (407, 406, 235), (405, 404, 356), (327, 359, 155), (235, 356, 354), (171, 229, 354), (233, 355, 337), (239, 357, 355), (360, 352, 224), (220, 351, 349), (218, 350, 348), (224, 352, 350), (220, 226, 353), (362, 214, 349), (206, 346, 344), (364, 212, 348), (202, 345, 343), (200, 344, 342), (202, 208, 347), (188, 194, 342), (190, 341, 339), (196, 343, 341), (188, 340, 335), (335, 338, 184), (361, 336, 177), (364, 371, 346), (208, 362, 370), (207, 363, 369), (204, 367, 368), (365, 367, 204), (368, 366, 205), (205, 366, 364), (347, 370, 365), (369, 362, 208), (371, 363, 207), (358, 435, 419), (435, 434, 418), (434, 433, 417), (433, 432, 416), (439, 428, 359), (443, 429, 428), (447, 430, 429), (451, 431, 430), (404, 436, 435), (436, 437, 434), (437, 438, 433), (438, 439, 432), (405, 440, 436), (482, 483, 547), (441, 442, 438), (436, 440, 504), (406, 444, 440), (444, 445, 441), (445, 446, 442), (446, 447, 443), (407, 448, 444), (487, 486, 550), (449, 450, 446), (458, 459, 523), (272, 411, 448), (411, 410, 449), (410, 409, 450), (409, 408, 451), (455, 424, 326), (459, 425, 424), (463, 426, 425), (467, 427, 426), (412, 452, 420), (452, 453, 421), (453, 454, 422), (454, 455, 423), (413, 456, 452), (467, 463, 527), (457, 458, 454), (480, 481, 545), (414, 460, 456), (460, 461, 457), (461, 462, 458), (462, 463, 459), (415, 464, 460), (466, 530, 526), (465, 466, 462), (485, 484, 548), (271, 419, 464), (419, 418, 465), (418, 417, 466), (417, 416, 467), (387, 403, 154), (386, 402, 403), (385, 401, 402), (384, 400, 401), (471, 379, 79), (475, 378, 379), (479, 377, 378), (483, 376, 377), (403, 468, 372), (468, 469, 373), (469, 470, 374), (470, 471, 375), (402, 472, 468), (456, 457, 521), (473, 474, 470), (465, 461, 525), (401, 476, 472), (476, 477, 473), (477, 478, 474), (478, 479, 475), (400, 480, 476), (487, 551, 555), (481, 482, 478), (464, 528, 524), (156, 396, 480), (396, 397, 481), (397, 398, 482), (398, 399, 483), (487, 387, 78), (491, 386, 387), (495, 385, 386), (499, 384, 385), (388, 484, 380), (484, 485, 381), (485, 486, 382), (486, 487, 383), (389, 488, 484), (478, 542, 543), (489, 490, 486), (450, 451, 515), (390, 492, 488), (492, 493, 489), (493, 494, 490), (494, 495, 491), (391, 496, 492), (486, 490, 554), (497, 498, 494), (485, 549, 553), (129, 392, 496), (392, 393, 497), (393, 394, 498), (394, 395, 499), (504, 505, 501), (506, 507, 503), (512, 513, 509), (514, 515, 511), (520, 521, 517), (522, 523, 519), (528, 529, 525), (530, 531, 527), (536, 537, 533), (538, 539, 535), (544, 545, 541), (546, 547, 543), (552, 553, 549), (554, 555, 551), (560, 561, 557), (562, 563, 559), (492, 496, 560), (437, 501, 505), (460, 524, 525), (493, 557, 561), (438, 442, 506), (489, 553, 552), (494, 498, 562), (439, 503, 507), (462, 526, 527), (495, 559, 563), (491, 555, 554), (436, 500, 501), (468, 472, 536), (438, 502, 503), (469, 533, 537), (464, 465, 529), (493, 492, 556), (470, 474, 538), (444, 448, 512), (471, 535, 539), (466, 467, 531), (445, 509, 513), (495, 494, 558), (440, 441, 505), (468, 532, 533), (446, 450, 514), (447, 511, 515), (442, 443, 507), (470, 534, 535), (497, 561, 560), (476, 480, 544), (456, 520, 516), (499, 563, 562), (444, 508, 509), (477, 541, 545), (472, 473, 537), (457, 453, 517), (478, 482, 546), (458, 522, 518), (446, 510, 511), (479, 543, 547), (474, 475, 539), (459, 455, 519), (452, 516, 517), (484, 488, 552), (448, 449, 513), (476, 540, 541), (454, 518, 519)])
_uv = me_cube_001.uv_layers.new(name='UVMap')
_uv.uv.foreach_set('vector', [0.2787, 0.4474, 0.2556, 0.4772, 0.2564, 0.4618, 0.2822, 0.4082, 0.2959, 0.4275, 0.2812, 0.4269, 0.3907, 0.5477, 0.3694, 0.5663, 0.3694, 0.5476, 0.321, 0.4366, 0.3306, 0.4562, 0.3253, 0.4563, 0.8129, 0.6436, 0.8064, 0.644, 0.8064, 0.6437, 0.3864, 0.527, 0.3694, 0.5466, 0.3692, 0.5269, 0.7748, 0.6087, 0.7749, 0.6043, 0.775, 0.6087, 0.2802, 0.4475, 0.2958, 0.4285, 0.2948, 0.4481, 0.2633, 0.4271, 0.2787, 0.4474, 0.2623, 0.4467, 0.2643, 0.4074, 0.2797, 0.4268, 0.2633, 0.4261, 0.2948, 0.4481, 0.277, 0.5089, 0.2802, 0.4475, 0.2755, 0.5088, 0.2635, 0.5249, 0.254, 0.5079, 0.4784, 0.4655, 0.4792, 0.449, 0.4799, 0.4656, 0.3418, 0.5022, 0.3365, 0.5176, 0.3364, 0.5025, 0.3681, 0.5269, 0.3692, 0.4655, 0.3692, 0.5269, 0.3733, 0.449, 0.3739, 0.4189, 0.3739, 0.449, 0.4673, 0.4489, 0.4785, 0.4189, 0.4784, 0.449, 0.3311, 0.5177, 0.3368, 0.534, 0.3263, 0.534, 0.4784, 0.4655, 0.4673, 0.4489, 0.4784, 0.449, 0.3692, 0.4655, 0.3733, 0.449, 0.3739, 0.449, 0.277, 0.5089, 0.2857, 0.5259, 0.2754, 0.5254, 0.262, 0.5549, 0.2717, 0.5813, 0.2538, 0.5805, 0.4793, 0.4189, 0.4786, 0.393, 0.4799, 0.393, 0.2857, 0.5259, 0.2738, 0.5555, 0.2754, 0.5254, 0.4784, 0.449, 0.4793, 0.4189, 0.4792, 0.449, 0.2746, 0.5254, 0.262, 0.5549, 0.2635, 0.5249, 0.3368, 0.534, 0.3265, 0.5641, 0.3263, 0.534, 0.2897, 0.5833, 0.2714, 0.6161, 0.2729, 0.5826, 0.3699, 0.3917, 0.3693, 0.3582, 0.3707, 0.3917, 0.3371, 0.564, 0.3236, 0.5902, 0.3265, 0.5641, 0.4674, 0.4189, 0.4786, 0.393, 0.4785, 0.4189, 0.3733, 0.4189, 0.3708, 0.3929, 0.3739, 0.4189, 0.2842, 0.5559, 0.2729, 0.5814, 0.2738, 0.5555, 0.3455, 0.6247, 0.3234, 0.6614, 0.3225, 0.6251, 0.2699, 0.6161, 0.2513, 0.6517, 0.2515, 0.6152, 0.4799, 0.3918, 0.4787, 0.3582, 0.4802, 0.3582, 0.2716, 0.5825, 0.2515, 0.6152, 0.2537, 0.5817, 0.3409, 0.5913, 0.3225, 0.6251, 0.3236, 0.5914, 0.4604, 0.3917, 0.4787, 0.3582, 0.4786, 0.3918, 0.7788, 0.3404, 0.7816, 0.2918, 0.7827, 0.2918, 0.7982, 0.3891, 0.8137, 0.3405, 0.8175, 0.389, 0.4787, 0.3582, 0.4565, 0.3217, 0.4788, 0.3218, 0.3693, 0.3582, 0.3689, 0.3217, 0.3699, 0.3217, 0.2911, 0.6169, 0.2694, 0.6525, 0.2714, 0.6161, 0.4787, 0.3582, 0.4803, 0.3218, 0.4802, 0.3582, 0.7144, 0.3686, 0.7221, 0.356, 0.72, 0.3686, 0.7212, 0.3839, 0.7145, 0.3695, 0.7199, 0.3695, 0.819, 0.389, 0.8305, 0.3405, 0.8357, 0.3891, 0.8429, 0.1352, 0.8299, 0.08654, 0.838, 0.08656, 0.7774, 0.3404, 0.7659, 0.2918, 0.7816, 0.2918, 0.8367, 0.3404, 0.8404, 0.2918, 0.8409, 0.2918, 0.282, 0.3835, 0.2703, 0.3432, 0.2841, 0.3439, 0.2643, 0.4074, 0.282, 0.3835, 0.2807, 0.4081, 0.3694, 0.5663, 0.3817, 0.591, 0.369, 0.591, 0.7939, 0.6352, 0.7947, 0.6275, 0.7943, 0.6352, 0.7747, 0.5972, 0.7747, 0.5917, 0.7748, 0.5972, 0.4673, 0.5911, 0.4338, 0.5825, 0.4673, 0.5756, 0.7943, 0.6275, 0.7954, 0.6152, 0.7947, 0.6275, 0.7747, 0.6043, 0.7748, 0.5972, 0.7749, 0.6043, 0.3817, 0.591, 0.369, 0.6306, 0.369, 0.591, 0.331, 0.5026, 0.3258, 0.5177, 0.3256, 0.5026, 0.3308, 0.4716, 0.3255, 0.4872, 0.3254, 0.4716, 0.3361, 0.4716, 0.3417, 0.4869, 0.3363, 0.4872, 0.3361, 0.4716, 0.3309, 0.4872, 0.3308, 0.4716, 0.336, 0.4562, 0.3308, 0.4716, 0.3306, 0.4562, 0.3376, 0.456, 0.3361, 0.4716, 0.336, 0.4562, 0.3254, 0.4716, 0.3228, 0.4873, 0.32, 0.4717, 0.3253, 0.4563, 0.32, 0.4717, 0.3199, 0.4563, 0.3306, 0.4562, 0.3254, 0.4716, 0.3253, 0.4563, 0.3256, 0.5026, 0.3204, 0.5177, 0.3203, 0.5026, 0.4209, 0.5961, 0.4209, 0.5986, 0.419, 0.5986, 0.4134, 0.6011, 0.4058, 0.5961, 0.4134, 0.5961, 0.3364, 0.5025, 0.3311, 0.5177, 0.331, 0.5026, 0.3363, 0.4872, 0.331, 0.5026, 0.3309, 0.4872, 0.2556, 0.4772, 0.2458, 0.4921, 0.2466, 0.4768, 0.4058, 0.6011, 0.4014, 0.5961, 0.4058, 0.5961, 0.4595, 0.6219, 0.4649, 0.6066, 0.4649, 0.6219, 0.4134, 0.5961, 0.4058, 0.5912, 0.4134, 0.5912, 0.4209, 0.5912, 0.4209, 0.5961, 0.4171, 0.5961, 0.4328, 0.6066, 0.4253, 0.5912, 0.4328, 0.5912, 0.5106, 0.4343, 0.516, 0.419, 0.516, 0.4343, 0.5243, 0.591, 0.5198, 0.5756, 0.5243, 0.5756, 0.4209, 0.5986, 0.4253, 0.5961, 0.4253, 0.601, 0.8105, 0.6045, 0.8105, 0.6053, 0.8105, 0.6051, 0.8105, 0.6044, 0.8105, 0.6038, 0.8105, 0.6035, 0.3757, 0.6535, 0.3721, 0.6576, 0.369, 0.6306, 0.4673, 0.5925, 0.4338, 0.5997, 0.4338, 0.5917, 0.2703, 0.3432, 0.2796, 0.3219, 0.2841, 0.3439, 0.7949, 0.6152, 0.7955, 0.6084, 0.7954, 0.6152, 0.5025, 0.522, 0.5047, 0.5244, 0.5025, 0.5244, 0.4134, 0.5986, 0.4171, 0.601, 0.4134, 0.601, 0.4134, 0.5961, 0.4171, 0.5986, 0.4134, 0.5986, 0.1686, 0.7048, 0.1705, 0.7048, 0.1686, 0.7072, 0.23, 0.5608, 0.2281, 0.5694, 0.2281, 0.5608, 0.5171, 0.5945, 0.5198, 0.5877, 0.5198, 0.5945, 0.4732, 0.5808, 0.4764, 0.5756, 0.4764, 0.5824, 0.4654, 0.5216, 0.4622, 0.5192, 0.4654, 0.5192, 0.5198, 0.5756, 0.5171, 0.5877, 0.5171, 0.5756, 0.5198, 0.5945, 0.5171, 0.603, 0.5171, 0.5945, 0.5171, 0.6133, 0.5198, 0.603, 0.5198, 0.6133, 0.4695, 0.5808, 0.4673, 0.5842, 0.4673, 0.5756, 0.1452, 0.7321, 0.147, 0.7259, 0.147, 0.7321, 0.1618, 0.7873, 0.1599, 0.7924, 0.1599, 0.7873, 0.1637, 0.7873, 0.1618, 0.7924, 0.1618, 0.7873, 0.2104, 0.5957, 0.2122, 0.5905, 0.2122, 0.5957, 0.2122, 0.5957, 0.2141, 0.5905, 0.2141, 0.5957, 0.147, 0.7321, 0.1489, 0.7259, 0.1489, 0.7321, 0.4474, 0.6066, 0.4406, 0.6117, 0.4406, 0.6066, 0.4321, 0.6202, 0.4253, 0.6151, 0.4321, 0.6066, 0.236, 0.6243, 0.2342, 0.6329, 0.2342, 0.6243, 0.3681, 0.6306, 0.3686, 0.6614, 0.3681, 0.6614, 0.5125, 0.4538, 0.5107, 0.4555, 0.5107, 0.4538, 0.5125, 0.4625, 0.5107, 0.4641, 0.5107, 0.4625, 0.369, 0.591, 0.3681, 0.6306, 0.3681, 0.591, 0.3323, 0.392, 0.3198, 0.3526, 0.3336, 0.3524, 0.3198, 0.3526, 0.3228, 0.3255, 0.3264, 0.3295, 0.3681, 0.5663, 0.369, 0.591, 0.3681, 0.591, 0.8367, 0.3404, 0.851, 0.2918, 0.8557, 0.3404, 0.8429, 0.1352, 0.8384, 0.08657, 0.844, 0.1352, 0.7212, 0.3839, 0.7201, 0.3695, 0.7216, 0.3839, 0.7203, 0.3686, 0.7221, 0.356, 0.7227, 0.356, 0.3693, 0.3582, 0.3889, 0.3217, 0.3896, 0.3582, 0.3227, 0.5914, 0.3225, 0.6251, 0.3213, 0.6251, 0.3225, 0.6251, 0.3223, 0.6615, 0.3213, 0.6251, 0.3845, 0.4189, 0.3708, 0.3929, 0.3879, 0.3929, 0.326, 0.5641, 0.3236, 0.5902, 0.3228, 0.5902, 0.3879, 0.3917, 0.3693, 0.3582, 0.3896, 0.3582, 0.3263, 0.534, 0.326, 0.5641, 0.3257, 0.534, 0.3692, 0.4655, 0.3845, 0.449, 0.3897, 0.4655, 0.3739, 0.449, 0.3845, 0.4189, 0.3845, 0.449, 0.3864, 0.527, 0.3692, 0.4655, 0.3897, 0.4655, 0.3208, 0.4169, 0.3323, 0.392, 0.3416, 0.4166, 0.3692, 0.5269, 0.3681, 0.5466, 0.3681, 0.5269, 0.8615, 0.6491, 0.8614, 0.6492, 0.8614, 0.6491, 0.3694, 0.5476, 0.3681, 0.5663, 0.3681, 0.5476, 0.8214, 0.6782, 0.8211, 0.6785, 0.8211, 0.6782, 0.775, 0.6087, 0.7748, 0.612, 0.7748, 0.6087, 0.7885, 0.6407, 0.7936, 0.6413, 0.7885, 0.641, 0.3416, 0.4166, 0.321, 0.4356, 0.3208, 0.4169, 0.8281, 0.6782, 0.8214, 0.6785, 0.8214, 0.6782, 0.794, 0.641, 0.7986, 0.6415, 0.794, 0.6413, 0.7936, 0.641, 0.794, 0.6413, 0.7936, 0.6413, 0.7201, 0.3695, 0.72, 0.3686, 0.7203, 0.3686, 0.8659, 0.6499, 0.8654, 0.6501, 0.8654, 0.6499, 0.2911, 0.3224, 0.2929, 0.3225, 0.297, 0.3444, 0.4673, 0.5911, 0.4338, 0.5917, 0.4338, 0.5911, 0.8725, 0.6467, 0.8725, 0.6467, 0.8725, 0.6467, 0.2835, 0.3835, 0.297, 0.3444, 0.2952, 0.384, 0.2968, 0.4088, 0.2835, 0.3835, 0.2952, 0.384, 0.7145, 0.3695, 0.72, 0.3686, 0.7199, 0.3695, 0.4802, 0.3582, 0.4996, 0.3218, 0.4999, 0.3583, 0.791, 0.6998, 0.7899, 0.7111, 0.7905, 0.6998, 0.8175, 0.389, 0.8148, 0.3405, 0.819, 0.389, 0.7982, 0.3404, 0.7827, 0.2918, 0.7964, 0.2918, 0.4967, 0.3918, 0.4802, 0.3582, 0.4999, 0.3583, 0.7917, 0.681, 0.7911, 0.689, 0.7915, 0.681, 0.7911, 0.6894, 0.791, 0.6998, 0.7905, 0.6998, 0.4792, 0.449, 0.4896, 0.4189, 0.4895, 0.449, 0.7922, 0.6716, 0.7915, 0.681, 0.792, 0.6716, 0.4896, 0.4189, 0.4799, 0.393, 0.4966, 0.393, 0.7922, 0.6665, 0.7922, 0.6716, 0.792, 0.6716, 0.4799, 0.4656, 0.4895, 0.449, 0.4999, 0.4656, 0.7937, 0.6474, 0.7922, 0.6665, 0.7932, 0.6474, 0.7936, 0.6413, 0.7937, 0.6474, 0.7932, 0.6474, 0.7939, 0.6352, 0.794, 0.641, 0.7936, 0.641, 0.7915, 0.689, 0.7911, 0.6894, 0.7911, 0.689, 0.861, 0.6305, 0.8558, 0.6301, 0.861, 0.6301, 0.8272, 0.6304, 0.8219, 0.6301, 0.8272, 0.6301, 0.8069, 0.6918, 0.8072, 0.6921, 0.8069, 0.6921, 0.8498, 0.6304, 0.8554, 0.6301, 0.8554, 0.6304, 0.8125, 0.6917, 0.8072, 0.6921, 0.8072, 0.6918, 0.7855, 0.6888, 0.7911, 0.6894, 0.7855, 0.6891, 0.8558, 0.6304, 0.8554, 0.6301, 0.8558, 0.6301, 0.8216, 0.6304, 0.8219, 0.6301, 0.8219, 0.6304, 0.7967, 0.6893, 0.7914, 0.6894, 0.7915, 0.689, 0.2044, 0.4979, 0.2036, 0.4825, 0.2243, 0.4662, 0.2447, 0.5476, 0.231, 0.5669, 0.2301, 0.5482, 0.3669, 0.5663, 0.3455, 0.5477, 0.3669, 0.5476, 0.3037, 0.4564, 0.2976, 0.4366, 0.3091, 0.4564, 0.8056, 0.644, 0.7991, 0.6437, 0.8056, 0.6437, 0.3669, 0.5466, 0.3499, 0.527, 0.3671, 0.5269, 0.7746, 0.6043, 0.7748, 0.6087, 0.7745, 0.6087, 0.3936, 0.5666, 0.4123, 0.5912, 0.3907, 0.5912, 0.229, 0.5276, 0.2447, 0.5466, 0.23, 0.5472, 0.2275, 0.5276, 0.2122, 0.548, 0.2111, 0.5284, 0.2286, 0.5482, 0.2132, 0.5677, 0.2122, 0.549, 0.2258, 0.4662, 0.2436, 0.5269, 0.229, 0.5276, 0.2124, 0.4502, 0.2243, 0.4662, 0.2028, 0.4672, 0.434, 0.3998, 0.4332, 0.3832, 0.4347, 0.3832, 0.4332, 0.3832, 0.4027, 0.3525, 0.4116, 0.3371, 0.3042, 0.5179, 0.2987, 0.5025, 0.3041, 0.5027, 0.3671, 0.4655, 0.3681, 0.5269, 0.3671, 0.5269, 0.4347, 0.3832, 0.4332, 0.3217, 0.4347, 0.3217, 0.3624, 0.4189, 0.3629, 0.449, 0.3624, 0.449, 0.4332, 0.4298, 0.4221, 0.3998, 0.4332, 0.3998, 0.3042, 0.5342, 0.3042, 0.5179, 0.3096, 0.5178, 0.4332, 0.3832, 0.4221, 0.3998, 0.4116, 0.3832, 0.3671, 0.4655, 0.3629, 0.449, 0.3681, 0.4655, 0.2258, 0.4662, 0.2346, 0.4492, 0.2458, 0.4653, 0.2108, 0.4201, 0.2206, 0.3937, 0.2219, 0.4196, 0.434, 0.4298, 0.4332, 0.4558, 0.4332, 0.4298, 0.2227, 0.4196, 0.2346, 0.4492, 0.2242, 0.4496, 0.434, 0.4298, 0.4332, 0.3998, 0.434, 0.3998, 0.2108, 0.4201, 0.2235, 0.4497, 0.2124, 0.4502, 0.315, 0.5642, 0.3042, 0.5342, 0.3148, 0.5341, 0.2202, 0.3589, 0.2385, 0.3918, 0.2217, 0.3925, 0.367, 0.3582, 0.3664, 0.3917, 0.3655, 0.3917, 0.3183, 0.5902, 0.3044, 0.5642, 0.315, 0.5642, 0.4332, 0.4558, 0.4221, 0.4298, 0.4332, 0.4298, 0.3655, 0.3929, 0.3629, 0.4189, 0.3624, 0.4189, 0.2218, 0.3937, 0.233, 0.4191, 0.2227, 0.4196, 0.3197, 0.6615, 0.297, 0.6251, 0.32, 0.6251, 0.2001, 0.3233, 0.2187, 0.359, 0.2003, 0.3598, 0.4344, 0.457, 0.4332, 0.4905, 0.4332, 0.457, 0.2003, 0.3598, 0.2205, 0.3925, 0.2025, 0.3933, 0.32, 0.6251, 0.3011, 0.5915, 0.3184, 0.5914, 0.4332, 0.4905, 0.415, 0.457, 0.4332, 0.457, 0.7388, 0.2774, 0.737, 0.2459, 0.7397, 0.2774, 0.7549, 0.2857, 0.765, 0.3172, 0.7524, 0.3172, 0.4332, 0.4905, 0.4109, 0.5269, 0.4092, 0.4905, 0.367, 0.3582, 0.3674, 0.3217, 0.3681, 0.3582, 0.2183, 0.3225, 0.2399, 0.3581, 0.2202, 0.3589, 0.4346, 0.5269, 0.4332, 0.4905, 0.4347, 0.4905, 0.937, 0.124, 0.9319, 0.1159, 0.9356, 0.1159, 0.9363, 0.106, 0.932, 0.1153, 0.9311, 0.106, 0.744, 0.2857, 0.7515, 0.3172, 0.7406, 0.3172, 0.7549, 0.2774, 0.7633, 0.2459, 0.769, 0.2774, 0.7397, 0.2774, 0.7472, 0.2459, 0.7542, 0.2774, 0.7562, 0.1842, 0.7586, 0.2157, 0.7555, 0.1842, 0.2309, 0.5916, 0.2191, 0.6318, 0.2174, 0.5922, 0.4138, 0.5666, 0.4292, 0.5269, 0.4309, 0.5666, 0.2309, 0.5916, 0.2132, 0.5677, 0.2296, 0.5669, 0.4138, 0.5912, 0.4309, 0.5666, 0.4338, 0.5912, 0.3669, 0.5663, 0.3546, 0.591, 0.3455, 0.5664, 0.7788, 0.6922, 0.778, 0.6845, 0.7784, 0.6845, 0.7745, 0.5918, 0.7747, 0.5972, 0.7745, 0.5972, 0.7795, 0.7045, 0.7784, 0.6922, 0.7788, 0.6922, 0.3953, 0.5269, 0.4123, 0.5666, 0.3936, 0.5666, 0.7745, 0.5972, 0.7747, 0.6043, 0.7746, 0.6043, 0.3673, 0.6306, 0.3546, 0.591, 0.3673, 0.591, 0.315, 0.5178, 0.3095, 0.5027, 0.3149, 0.5027, 0.3147, 0.4873, 0.3092, 0.4717, 0.3146, 0.4717, 0.3039, 0.4718, 0.2986, 0.4872, 0.2985, 0.4718, 0.3094, 0.4874, 0.3039, 0.4718, 0.3092, 0.4717, 0.3092, 0.4717, 0.3037, 0.4564, 0.3091, 0.4564, 0.3039, 0.4718, 0.3021, 0.4563, 0.3037, 0.4564, 0.3201, 0.4873, 0.3174, 0.4873, 0.32, 0.4717, 0.32, 0.4717, 0.3145, 0.4564, 0.3199, 0.4563, 0.3146, 0.4717, 0.3091, 0.4564, 0.3145, 0.4564, 0.3204, 0.5177, 0.3149, 0.5027, 0.3203, 0.5026, 0.419, 0.6035, 0.4209, 0.6059, 0.4171, 0.6059, 0.4058, 0.606, 0.4134, 0.6011, 0.4134, 0.606, 0.3096, 0.5178, 0.3041, 0.5027, 0.3095, 0.5027, 0.3095, 0.5027, 0.304, 0.4874, 0.3094, 0.4874, 0.1947, 0.483, 0.2044, 0.4979, 0.1955, 0.4983, 0.4014, 0.606, 0.4058, 0.6011, 0.4058, 0.606, 0.4542, 0.6066, 0.4595, 0.6219, 0.4542, 0.6219, 0.3952, 0.3678, 0.3989, 0.3525, 0.4027, 0.3678, 0.4058, 0.6109, 0.4134, 0.606, 0.4134, 0.6109, 0.4171, 0.6059, 0.4209, 0.6108, 0.4134, 0.6108, 0.5125, 0.4622, 0.52, 0.4469, 0.52, 0.4622, 0.516, 0.419, 0.5213, 0.4343, 0.516, 0.4343, 0.3907, 0.3678, 0.3952, 0.3525, 0.3952, 0.3678, 0.5198, 0.6063, 0.5243, 0.591, 0.5243, 0.6063, 0.4253, 0.6059, 0.4209, 0.6059, 0.4209, 0.6035, 0.8106, 0.6051, 0.8105, 0.6059, 0.8105, 0.6045, 0.8106, 0.6041, 0.8105, 0.6044, 0.8106, 0.6038, 0.3642, 0.6576, 0.3606, 0.6535, 0.3673, 0.6306, 0.2284, 0.6535, 0.2191, 0.6318, 0.2329, 0.6312, 0.7796, 0.7114, 0.779, 0.7045, 0.7795, 0.7045, 0.5047, 0.5244, 0.5025, 0.5269, 0.5025, 0.5244, 0.4171, 0.601, 0.4134, 0.6035, 0.4134, 0.601, 0.4171, 0.6035, 0.4134, 0.6059, 0.4134, 0.6035, 0.1723, 0.7072, 0.1705, 0.7097, 0.1686, 0.7072, 0.228, 0.802, 0.2299, 0.8105, 0.228, 0.8105, 0.3952, 0.3337, 0.3989, 0.3525, 0.3952, 0.3525, 0.3952, 0.3525, 0.392, 0.3457, 0.3952, 0.3337, 0.5145, 0.5877, 0.5171, 0.5945, 0.5145, 0.5945, 0.4673, 0.5944, 0.4704, 0.5944, 0.4704, 0.5995, 0.4622, 0.5241, 0.4654, 0.5216, 0.4654, 0.5241, 0.5171, 0.5877, 0.5145, 0.5756, 0.5171, 0.5756, 0.5171, 0.603, 0.5145, 0.5945, 0.5171, 0.5945, 0.4011, 0.3439, 0.3989, 0.3525, 0.3989, 0.3337, 0.5145, 0.603, 0.5171, 0.6133, 0.5145, 0.6133, 0.4764, 0.603, 0.4742, 0.6132, 0.4742, 0.5995, 0.147, 0.7383, 0.1452, 0.7321, 0.147, 0.7321, 0.1646, 0.8112, 0.1628, 0.806, 0.1646, 0.806, 0.1628, 0.8112, 0.1609, 0.806, 0.1628, 0.806, 0.2122, 0.8231, 0.2103, 0.818, 0.2122, 0.818, 0.2141, 0.8231, 0.2122, 0.818, 0.2141, 0.818, 0.1489, 0.7383, 0.147, 0.7321, 0.1489, 0.7321, 0.4474, 0.6066, 0.4542, 0.6117, 0.4474, 0.6202, 0.4338, 0.6117, 0.4406, 0.6066, 0.4406, 0.6202, 0.2341, 0.8655, 0.236, 0.874, 0.2341, 0.874, 0.3681, 0.6306, 0.3677, 0.6614, 0.3673, 0.6306, 0.5227, 0.3926, 0.5208, 0.3909, 0.5227, 0.3909, 0.5227, 0.4013, 0.5208, 0.3997, 0.5227, 0.3997, 0.3681, 0.6306, 0.3673, 0.591, 0.3681, 0.591, 0.3063, 0.3922, 0.3182, 0.3526, 0.3185, 0.3923, 0.3148, 0.3256, 0.3183, 0.3217, 0.3182, 0.3526, 0.3681, 0.5663, 0.3673, 0.591, 0.3669, 0.5663, 0.7655, 0.2157, 0.7562, 0.1842, 0.7685, 0.1842, 0.7578, 0.2459, 0.7549, 0.2774, 0.7542, 0.2774, 0.7608, 0.225, 0.7615, 0.2157, 0.7617, 0.2157, 0.7609, 0.2256, 0.7621, 0.2338, 0.7607, 0.2256, 0.3474, 0.3217, 0.367, 0.3582, 0.3467, 0.3582, 0.3193, 0.5914, 0.32, 0.6251, 0.3184, 0.5914, 0.3208, 0.6615, 0.32, 0.6251, 0.3212, 0.6251, 0.3518, 0.4189, 0.3655, 0.3929, 0.3624, 0.4189, 0.3155, 0.5642, 0.3183, 0.5902, 0.315, 0.5642, 0.3483, 0.3917, 0.367, 0.3582, 0.3655, 0.3917, 0.3155, 0.5642, 0.3148, 0.5341, 0.3153, 0.5341, 0.3518, 0.449, 0.3671, 0.4655, 0.3466, 0.4655, 0.3518, 0.4189, 0.3624, 0.449, 0.3518, 0.449, 0.3499, 0.527, 0.3671, 0.4655, 0.3671, 0.5269, 0.3063, 0.3922, 0.3183, 0.4169, 0.2975, 0.4169, 0.3681, 0.5466, 0.3671, 0.5269, 0.3681, 0.5269, 0.8614, 0.6492, 0.8613, 0.6491, 0.8614, 0.6491, 0.3681, 0.5663, 0.3669, 0.5476, 0.3681, 0.5476, 0.8211, 0.6785, 0.8207, 0.6782, 0.8211, 0.6782, 0.7748, 0.612, 0.7745, 0.6087, 0.7748, 0.6087, 0.7777, 0.6784, 0.7726, 0.679, 0.7726, 0.6786, 0.3184, 0.4357, 0.2975, 0.4169, 0.3183, 0.4169, 0.8207, 0.6785, 0.814, 0.6782, 0.8207, 0.6782, 0.7827, 0.6782, 0.7781, 0.6787, 0.7781, 0.6784, 0.7781, 0.6784, 0.7777, 0.6787, 0.7777, 0.6784, 0.7608, 0.225, 0.7607, 0.2256, 0.7606, 0.225, 0.8691, 0.6303, 0.8685, 0.6305, 0.8685, 0.6303, 0.24, 0.653, 0.2382, 0.6531, 0.2344, 0.6311, 0.8725, 0.6467, 0.8725, 0.6467, 0.8725, 0.6467, 0.2458, 0.6307, 0.2323, 0.5915, 0.2441, 0.5911, 0.2457, 0.5663, 0.2323, 0.5915, 0.231, 0.5669, 0.4123, 0.5666, 0.4138, 0.5912, 0.4123, 0.5912, 0.4123, 0.5269, 0.4138, 0.5666, 0.4123, 0.5666, 0.7607, 0.2256, 0.7572, 0.225, 0.7606, 0.225, 0.454, 0.5269, 0.4347, 0.4905, 0.4544, 0.4905, 0.774, 0.6086, 0.7751, 0.6199, 0.7746, 0.6199, 0.7542, 0.2857, 0.7524, 0.3172, 0.7515, 0.3172, 0.7262, 0.2774, 0.7363, 0.2459, 0.7388, 0.2774, 0.4513, 0.457, 0.4347, 0.4905, 0.4344, 0.457, 0.2206, 0.3937, 0.2227, 0.4196, 0.2219, 0.4196, 0.7752, 0.6303, 0.7751, 0.6199, 0.7755, 0.6303, 0.4443, 0.4298, 0.434, 0.3998, 0.4443, 0.3998, 0.2219, 0.4196, 0.2242, 0.4496, 0.2235, 0.4497, 0.4443, 0.4298, 0.4344, 0.4558, 0.434, 0.4298, 0.2243, 0.4662, 0.2242, 0.4496, 0.2258, 0.4662, 0.4547, 0.3832, 0.4347, 0.3217, 0.4547, 0.3217, 0.4443, 0.3998, 0.4347, 0.3832, 0.4547, 0.3832, 0.7763, 0.6532, 0.7778, 0.6723, 0.7773, 0.6723, 0.7778, 0.6723, 0.7777, 0.6784, 0.7773, 0.6723, 0.7781, 0.6787, 0.778, 0.6845, 0.7777, 0.6787, 0.7752, 0.6303, 0.7756, 0.6307, 0.7752, 0.6307, 0.8469, 0.65, 0.8417, 0.6503, 0.8417, 0.65, 0.8149, 0.6304, 0.8202, 0.6301, 0.8202, 0.6304, 0.8058, 0.6918, 0.8056, 0.6921, 0.8056, 0.6918, 0.8413, 0.6503, 0.8357, 0.65, 0.8413, 0.65, 0.8056, 0.6921, 0.8003, 0.6918, 0.8056, 0.6918, 0.7696, 0.6309, 0.7752, 0.6303, 0.7752, 0.6307, 0.8417, 0.65, 0.8413, 0.6503, 0.8413, 0.65, 0.8202, 0.6301, 0.8205, 0.6304, 0.8202, 0.6304, 0.7755, 0.6303, 0.7807, 0.6304, 0.7756, 0.6307, 0.8689, 0.6501, 0.8683, 0.6499, 0.8689, 0.6499, 0.8625, 0.6713, 0.8617, 0.6711, 0.8625, 0.6711, 0.8682, 0.6355, 0.8689, 0.6357, 0.8682, 0.6357, 0.8643, 0.6716, 0.8635, 0.6714, 0.8643, 0.6714, 0.5227, 0.3948, 0.5208, 0.3932, 0.5227, 0.3932, 0.5227, 0.3964, 0.5208, 0.3948, 0.5227, 0.3948, 0.5227, 0.3981, 0.5208, 0.3964, 0.5227, 0.3964, 0.5227, 0.3997, 0.5208, 0.3981, 0.5227, 0.3981, 0.5219, 0.4577, 0.52, 0.4561, 0.5219, 0.4561, 0.5014, 0.526, 0.4988, 0.5244, 0.5014, 0.5244, 0.5199, 0.4077, 0.5219, 0.4093, 0.5199, 0.4093, 0.5071, 0.5269, 0.5047, 0.5253, 0.5071, 0.5253, 0.5219, 0.4593, 0.52, 0.4577, 0.5219, 0.4577, 0.8758, 0.6831, 0.865, 0.6842, 0.865, 0.6827, 0.5199, 0.4061, 0.5219, 0.4077, 0.5199, 0.4077, 0.8341, 0.839, 0.8325, 0.8355, 0.8341, 0.8354, 0.5219, 0.4609, 0.52, 0.4593, 0.5219, 0.4593, 0.464, 0.5242, 0.4622, 0.5266, 0.4622, 0.5242, 0.5199, 0.4045, 0.5219, 0.4061, 0.5199, 0.4061, 0.473, 0.5242, 0.4713, 0.5264, 0.4713, 0.5242, 0.5219, 0.4625, 0.52, 0.4609, 0.5219, 0.4609, 0.7738, 0.8368, 0.7721, 0.8332, 0.7738, 0.8331, 0.5199, 0.4029, 0.5219, 0.4045, 0.5199, 0.4045, 0.8567, 0.7387, 0.8585, 0.7464, 0.8569, 0.7463, 0.5219, 0.4641, 0.52, 0.4625, 0.5219, 0.4625, 0.4657, 0.5242, 0.464, 0.5266, 0.464, 0.5242, 0.5199, 0.4013, 0.5219, 0.4029, 0.5199, 0.4029, 0.4713, 0.5242, 0.4695, 0.5264, 0.4695, 0.5242, 0.5227, 0.3858, 0.5208, 0.384, 0.5227, 0.384, 0.5227, 0.3875, 0.5208, 0.3858, 0.5227, 0.3858, 0.5227, 0.3892, 0.5208, 0.3875, 0.5227, 0.3875, 0.5227, 0.3909, 0.5208, 0.3892, 0.5227, 0.3892, 0.5219, 0.4486, 0.52, 0.4469, 0.5219, 0.4469, 0.4604, 0.5242, 0.4585, 0.5266, 0.4585, 0.5242, 0.5199, 0.4168, 0.5219, 0.4185, 0.5199, 0.4185, 0.4676, 0.5242, 0.4657, 0.5264, 0.4657, 0.5242, 0.5219, 0.4503, 0.52, 0.4486, 0.5219, 0.4486, 0.8273, 0.7464, 0.8256, 0.7365, 0.8273, 0.7365, 0.5199, 0.415, 0.5219, 0.4168, 0.5199, 0.4168, 0.8758, 0.6799, 0.865, 0.6813, 0.865, 0.6798, 0.5219, 0.452, 0.52, 0.4503, 0.5219, 0.4503, 0.4622, 0.5242, 0.4604, 0.5266, 0.4604, 0.5242, 0.5199, 0.4133, 0.5219, 0.415, 0.5199, 0.415, 0.4676, 0.5264, 0.4695, 0.5242, 0.4695, 0.5264, 0.5219, 0.4538, 0.52, 0.452, 0.5219, 0.452, 0.8714, 0.7365, 0.8697, 0.7442, 0.8695, 0.7365, 0.5199, 0.4116, 0.5219, 0.4133, 0.5199, 0.4133, 0.89, 0.7594, 0.8883, 0.756, 0.89, 0.7558, 0.5219, 0.4555, 0.52, 0.4538, 0.5219, 0.4538, 0.5014, 0.5238, 0.4988, 0.522, 0.5014, 0.522, 0.5199, 0.4099, 0.5219, 0.4116, 0.5199, 0.4116, 0.5071, 0.5247, 0.5047, 0.523, 0.5071, 0.523, 0.8685, 0.6557, 0.869, 0.6555, 0.869, 0.6557, 0.8641, 0.6499, 0.8632, 0.6501, 0.8632, 0.6499, 0.8646, 0.6499, 0.8641, 0.6501, 0.8641, 0.6499, 0.8654, 0.6499, 0.8646, 0.6501, 0.8646, 0.6499, 0.5206, 0.4672, 0.5223, 0.4656, 0.5223, 0.4672, 0.5065, 0.4625, 0.5038, 0.4641, 0.5038, 0.4625, 0.5083, 0.4625, 0.5065, 0.4641, 0.5065, 0.4625, 0.5107, 0.4625, 0.5083, 0.4641, 0.5083, 0.4625, 0.5206, 0.4736, 0.5223, 0.472, 0.5223, 0.4736, 0.5206, 0.472, 0.5223, 0.4704, 0.5223, 0.472, 0.5206, 0.4704, 0.5223, 0.4688, 0.5223, 0.4704, 0.5206, 0.4688, 0.5223, 0.4672, 0.5223, 0.4688, 0.5065, 0.4561, 0.5038, 0.4577, 0.5038, 0.4561, 0.7883, 0.8353, 0.7902, 0.8391, 0.7886, 0.839, 0.5065, 0.4593, 0.5038, 0.4609, 0.5038, 0.4593, 0.8825, 0.7425, 0.8807, 0.7365, 0.8825, 0.7365, 0.5083, 0.4561, 0.5065, 0.4577, 0.5065, 0.4561, 0.5083, 0.4577, 0.5065, 0.4593, 0.5065, 0.4577, 0.5083, 0.4593, 0.5065, 0.4609, 0.5065, 0.4593, 0.5083, 0.4609, 0.5065, 0.4625, 0.5065, 0.4609, 0.5107, 0.4561, 0.5083, 0.4577, 0.5083, 0.4561, 0.7863, 0.8368, 0.7883, 0.833, 0.7883, 0.8391, 0.5107, 0.4593, 0.5083, 0.4609, 0.5083, 0.4593, 0.7757, 0.8332, 0.774, 0.8368, 0.7738, 0.8331, 0.5125, 0.4561, 0.5107, 0.4577, 0.5107, 0.4561, 0.5125, 0.4577, 0.5107, 0.4593, 0.5107, 0.4577, 0.5125, 0.4593, 0.5107, 0.4609, 0.5107, 0.4593, 0.5125, 0.4609, 0.5107, 0.4625, 0.5107, 0.4609, 0.5206, 0.4759, 0.5223, 0.4742, 0.5223, 0.4759, 0.5065, 0.4538, 0.5038, 0.4555, 0.5038, 0.4538, 0.5083, 0.4538, 0.5065, 0.4555, 0.5065, 0.4538, 0.5107, 0.4538, 0.5083, 0.4555, 0.5083, 0.4538, 0.5206, 0.4828, 0.5223, 0.4811, 0.5223, 0.4828, 0.5206, 0.4811, 0.5223, 0.4794, 0.5223, 0.4811, 0.5206, 0.4794, 0.5223, 0.4777, 0.5223, 0.4794, 0.5206, 0.4777, 0.5223, 0.4759, 0.5223, 0.4777, 0.5065, 0.4469, 0.5038, 0.4486, 0.5038, 0.4469, 0.8731, 0.7366, 0.8715, 0.7442, 0.8714, 0.7365, 0.5065, 0.4503, 0.5038, 0.452, 0.5038, 0.4503, 0.8329, 0.7387, 0.8348, 0.7464, 0.8331, 0.7464, 0.5083, 0.4469, 0.5065, 0.4486, 0.5065, 0.4469, 0.5083, 0.4486, 0.5065, 0.4503, 0.5065, 0.4486, 0.5083, 0.4503, 0.5065, 0.4521, 0.5065, 0.4503, 0.5083, 0.4521, 0.5065, 0.4538, 0.5065, 0.4521, 0.5107, 0.4469, 0.5083, 0.4486, 0.5083, 0.4469, 0.8786, 0.7448, 0.8806, 0.7486, 0.8789, 0.7485, 0.5107, 0.4503, 0.5083, 0.4521, 0.5083, 0.4503, 0.7824, 0.8475, 0.7843, 0.8437, 0.7843, 0.8497, 0.5125, 0.4469, 0.5107, 0.4486, 0.5107, 0.4469, 0.5125, 0.4486, 0.5107, 0.4503, 0.5107, 0.4486, 0.5125, 0.4503, 0.5107, 0.4521, 0.5107, 0.4503, 0.5125, 0.4521, 0.5107, 0.4538, 0.5107, 0.4521, 0.8626, 0.7465, 0.861, 0.748, 0.861, 0.7465, 0.8529, 0.7465, 0.8513, 0.748, 0.8513, 0.7465, 0.8561, 0.7465, 0.8545, 0.748, 0.8545, 0.7465, 0.8545, 0.7465, 0.8529, 0.748, 0.8529, 0.7465, 0.843, 0.748, 0.8414, 0.7465, 0.843, 0.7465, 0.8381, 0.7465, 0.8398, 0.748, 0.8381, 0.748, 0.8513, 0.748, 0.8496, 0.7465, 0.8513, 0.7465, 0.8447, 0.7465, 0.8463, 0.748, 0.8447, 0.748, 0.8577, 0.7465, 0.8593, 0.748, 0.8577, 0.748, 0.8561, 0.7465, 0.8577, 0.748, 0.8561, 0.748, 0.8593, 0.7465, 0.861, 0.748, 0.8593, 0.748, 0.7972, 0.8288, 0.7988, 0.8303, 0.7972, 0.8303, 0.8622, 0.7586, 0.8639, 0.757, 0.8639, 0.7586, 0.848, 0.748, 0.8496, 0.7465, 0.8496, 0.748, 0.8414, 0.7465, 0.8398, 0.748, 0.8398, 0.7465, 0.843, 0.748, 0.8447, 0.7465, 0.8447, 0.748, 0.8348, 0.7387, 0.8366, 0.7464, 0.8349, 0.7464, 0.772, 0.8332, 0.7703, 0.8392, 0.7702, 0.8331, 0.8794, 0.6603, 0.8814, 0.6566, 0.8814, 0.6626, 0.8585, 0.7442, 0.8604, 0.7365, 0.8604, 0.7464, 0.8774, 0.6642, 0.8758, 0.6566, 0.8774, 0.6566, 0.8875, 0.6831, 0.8809, 0.682, 0.8875, 0.6814, 0.8421, 0.7387, 0.8439, 0.7464, 0.8423, 0.7464, 0.8639, 0.7365, 0.8623, 0.7464, 0.8621, 0.7365, 0.8439, 0.7442, 0.8457, 0.7365, 0.8457, 0.7464, 0.8531, 0.7442, 0.8549, 0.7365, 0.8549, 0.7464, 0.8716, 0.676, 0.865, 0.6746, 0.8716, 0.6743, 0.7785, 0.8368, 0.7804, 0.833, 0.7804, 0.8391, 0.8794, 0.6649, 0.8814, 0.6686, 0.8797, 0.6685, 0.8457, 0.7442, 0.8476, 0.7365, 0.8476, 0.7464, 0.8774, 0.6664, 0.8794, 0.6626, 0.8794, 0.6686, 0.7844, 0.8353, 0.7863, 0.8391, 0.7847, 0.839, 0.8658, 0.7442, 0.864, 0.7366, 0.8658, 0.7365, 0.7804, 0.8353, 0.7824, 0.8391, 0.7807, 0.839, 0.7775, 0.8368, 0.7759, 0.8333, 0.7775, 0.8331, 0.83, 0.8326, 0.832, 0.8288, 0.832, 0.8349, 0.8549, 0.7387, 0.8567, 0.7464, 0.8551, 0.7463, 0.7702, 0.8333, 0.7686, 0.8392, 0.7685, 0.8331, 0.8695, 0.7442, 0.8678, 0.7365, 0.8695, 0.7365, 0.8786, 0.7388, 0.8806, 0.7425, 0.8789, 0.7424, 0.8318, 0.8349, 0.8302, 0.8385, 0.83, 0.8349, 0.8749, 0.7442, 0.8733, 0.7366, 0.8749, 0.7365, 0.8621, 0.7366, 0.8605, 0.7464, 0.8604, 0.7365, 0.8402, 0.7387, 0.8421, 0.7464, 0.8404, 0.7464, 0.8774, 0.6645, 0.8758, 0.6679, 0.8757, 0.6643, 0.8758, 0.6726, 0.865, 0.6714, 0.8758, 0.6708, 0.8476, 0.7387, 0.8494, 0.7464, 0.8477, 0.7464, 0.876, 0.7454, 0.8743, 0.7489, 0.8741, 0.7452, 0.8758, 0.676, 0.865, 0.6746, 0.8758, 0.6743, 0.7824, 0.8368, 0.7844, 0.833, 0.7844, 0.8391, 0.8384, 0.7442, 0.8402, 0.7365, 0.8402, 0.7464, 0.8716, 0.6799, 0.865, 0.6813, 0.865, 0.6798, 0.8825, 0.7486, 0.8807, 0.7427, 0.8825, 0.7425, 0.8512, 0.7387, 0.8531, 0.7464, 0.8514, 0.7463, 0.8676, 0.7366, 0.8659, 0.7442, 0.8658, 0.7365, 0.4843, 0.522, 0.4861, 0.5143, 0.4861, 0.5241, 0.8311, 0.7442, 0.8329, 0.7365, 0.8329, 0.7464, 0.8716, 0.6831, 0.865, 0.6842, 0.865, 0.6827, 0.8255, 0.7464, 0.8237, 0.7366, 0.8255, 0.7365, 0.8774, 0.6603, 0.8794, 0.6566, 0.8794, 0.6626, 0.8925, 0.7554, 0.8945, 0.7592, 0.8928, 0.7591, 0.8766, 0.7388, 0.8786, 0.7425, 0.877, 0.7424, 0.8766, 0.7365, 0.875, 0.7442, 0.8749, 0.7365, 0.8366, 0.7442, 0.8384, 0.7365, 0.8384, 0.7464, 0.2564, 0.4618, 0.2623, 0.4467, 0.2787, 0.4474, 0.2787, 0.4474, 0.2755, 0.5088, 0.2556, 0.4772, 0.2548, 0.4925, 0.2556, 0.4772, 0.2755, 0.5088, 0.2755, 0.5088, 0.254, 0.5079, 0.2548, 0.4925, 0.2822, 0.4082, 0.2968, 0.4088, 0.2959, 0.4275, 0.3907, 0.5477, 0.3907, 0.5664, 0.3694, 0.5663, 0.7748, 0.6157, 0.7748, 0.6122, 0.775, 0.6122, 0.321, 0.4366, 0.3418, 0.4363, 0.3306, 0.4562, 0.3376, 0.456, 0.336, 0.4562, 0.3418, 0.4363, 0.3253, 0.4563, 0.3199, 0.4563, 0.321, 0.4366, 0.336, 0.4562, 0.3306, 0.4562, 0.3418, 0.4363, 0.8129, 0.6436, 0.8129, 0.6439, 0.8064, 0.644, 0.3864, 0.527, 0.3907, 0.5467, 0.3694, 0.5466, 0.7748, 0.6087, 0.7747, 0.6043, 0.7749, 0.6043, 0.2802, 0.4475, 0.2812, 0.4279, 0.2958, 0.4285, 0.2633, 0.4271, 0.2797, 0.4278, 0.2787, 0.4474, 0.2643, 0.4074, 0.2807, 0.4081, 0.2797, 0.4268, 0.2948, 0.4481, 0.297, 0.5098, 0.277, 0.5089, 0.2755, 0.5088, 0.2746, 0.5254, 0.2635, 0.5249, 0.4784, 0.4655, 0.4784, 0.449, 0.4792, 0.449, 0.3418, 0.5022, 0.3419, 0.5176, 0.3365, 0.5176, 0.3681, 0.5269, 0.3681, 0.4655, 0.3692, 0.4655, 0.3733, 0.449, 0.3733, 0.4189, 0.3739, 0.4189, 0.4673, 0.4489, 0.4674, 0.4189, 0.4785, 0.4189, 0.3257, 0.534, 0.3204, 0.5177, 0.3258, 0.5177, 0.3311, 0.5177, 0.3365, 0.5176, 0.3368, 0.534, 0.3257, 0.534, 0.3258, 0.5177, 0.3263, 0.534, 0.3419, 0.5176, 0.3368, 0.534, 0.3365, 0.5176, 0.3263, 0.534, 0.3258, 0.5177, 0.3311, 0.5177, 0.4784, 0.4655, 0.4569, 0.4655, 0.4673, 0.4489, 0.3692, 0.4655, 0.3681, 0.4655, 0.3733, 0.449, 0.277, 0.5089, 0.297, 0.5098, 0.2857, 0.5259, 0.262, 0.5549, 0.2731, 0.5554, 0.2717, 0.5813, 0.4793, 0.4189, 0.4785, 0.4189, 0.4786, 0.393, 0.2857, 0.5259, 0.2842, 0.5559, 0.2738, 0.5555, 0.4784, 0.449, 0.4785, 0.4189, 0.4793, 0.4189, 0.2746, 0.5254, 0.2731, 0.5554, 0.262, 0.5549, 0.3368, 0.534, 0.3371, 0.564, 0.3265, 0.5641, 0.2897, 0.5833, 0.2911, 0.6169, 0.2714, 0.6161, 0.3699, 0.3917, 0.3682, 0.3582, 0.3693, 0.3582, 0.3371, 0.564, 0.3407, 0.5901, 0.3236, 0.5902, 0.4674, 0.4189, 0.4606, 0.3929, 0.4786, 0.393, 0.3733, 0.4189, 0.3699, 0.3929, 0.3708, 0.3929, 0.2842, 0.5559, 0.2896, 0.5821, 0.2729, 0.5814, 0.3455, 0.6247, 0.3451, 0.6611, 0.3234, 0.6614, 0.2699, 0.6161, 0.268, 0.6525, 0.2513, 0.6517, 0.4799, 0.3918, 0.4786, 0.3918, 0.4787, 0.3582, 0.2716, 0.5825, 0.2699, 0.6161, 0.2515, 0.6152, 0.3409, 0.5913, 0.3455, 0.6247, 0.3225, 0.6251, 0.4604, 0.3917, 0.4547, 0.3582, 0.4787, 0.3582, 0.7788, 0.3404, 0.7774, 0.3404, 0.7816, 0.2918, 0.7982, 0.3891, 0.8, 0.3404, 0.8137, 0.3405, 0.4787, 0.3582, 0.4547, 0.3582, 0.4565, 0.3217, 0.3693, 0.3582, 0.3682, 0.3582, 0.3689, 0.3217, 0.2911, 0.6169, 0.2888, 0.6533, 0.2694, 0.6525, 0.4787, 0.3582, 0.4788, 0.3218, 0.4803, 0.3218, 0.7144, 0.3686, 0.712, 0.356, 0.7221, 0.356, 0.7212, 0.3839, 0.7131, 0.3839, 0.7145, 0.3695, 0.819, 0.389, 0.8148, 0.3405, 0.8305, 0.3405, 0.8429, 0.1352, 0.8212, 0.1352, 0.8299, 0.08654, 0.7774, 0.3404, 0.7551, 0.3404, 0.7659, 0.2918, 0.8367, 0.3404, 0.8357, 0.3404, 0.8404, 0.2918, 0.282, 0.3835, 0.2685, 0.3828, 0.2703, 0.3432, 0.2643, 0.4074, 0.2685, 0.3828, 0.282, 0.3835, 0.3694, 0.5663, 0.3907, 0.5664, 0.3817, 0.591, 0.7939, 0.6352, 0.7943, 0.6275, 0.7947, 0.6275, 0.7747, 0.5972, 0.7746, 0.5917, 0.7747, 0.5917, 0.4673, 0.5911, 0.4338, 0.5911, 0.4338, 0.5825, 0.7943, 0.6275, 0.7949, 0.6152, 0.7954, 0.6152, 0.7747, 0.6043, 0.7747, 0.5972, 0.7748, 0.5972, 0.3817, 0.591, 0.3828, 0.6307, 0.369, 0.6306, 0.331, 0.5026, 0.3311, 0.5177, 0.3258, 0.5177, 0.3308, 0.4716, 0.3309, 0.4872, 0.3255, 0.4872, 0.3361, 0.4716, 0.3415, 0.4715, 0.3417, 0.4869, 0.3361, 0.4716, 0.3363, 0.4872, 0.3309, 0.4872, 0.336, 0.4562, 0.3361, 0.4716, 0.3308, 0.4716, 0.3376, 0.456, 0.3415, 0.4715, 0.3361, 0.4716, 0.3201, 0.4873, 0.32, 0.4717, 0.3228, 0.4873, 0.3254, 0.4716, 0.3255, 0.4872, 0.3228, 0.4873, 0.3253, 0.4563, 0.3254, 0.4716, 0.32, 0.4717, 0.3306, 0.4562, 0.3308, 0.4716, 0.3254, 0.4716, 0.3256, 0.5026, 0.3258, 0.5177, 0.3204, 0.5177, 0.419, 0.5986, 0.4171, 0.5986, 0.4171, 0.5961, 0.4171, 0.5961, 0.4209, 0.5961, 0.419, 0.5986, 0.4134, 0.6011, 0.4058, 0.6011, 0.4058, 0.5961, 0.3364, 0.5025, 0.3365, 0.5176, 0.3311, 0.5177, 0.3363, 0.4872, 0.3364, 0.5025, 0.331, 0.5026, 0.2556, 0.4772, 0.2548, 0.4925, 0.2458, 0.4921, 0.4058, 0.6011, 0.4014, 0.6011, 0.4014, 0.5961, 0.4595, 0.6219, 0.4595, 0.6066, 0.4649, 0.6066, 0.4134, 0.5961, 0.4058, 0.5961, 0.4058, 0.5912, 0.4171, 0.5961, 0.4134, 0.5961, 0.4134, 0.5912, 0.4134, 0.5912, 0.4209, 0.5912, 0.4171, 0.5961, 0.4328, 0.6066, 0.4253, 0.6066, 0.4253, 0.5912, 0.5106, 0.4343, 0.5106, 0.419, 0.516, 0.419, 0.5243, 0.591, 0.5198, 0.591, 0.5198, 0.5756, 0.4253, 0.601, 0.4209, 0.601, 0.4209, 0.5986, 0.4209, 0.5986, 0.4209, 0.5961, 0.4253, 0.5961, 0.8105, 0.6048, 0.8105, 0.6045, 0.8105, 0.6045, 0.8105, 0.6045, 0.8105, 0.6059, 0.8105, 0.6053, 0.8105, 0.6059, 0.8105, 0.6056, 0.8105, 0.6059, 0.8105, 0.6051, 0.8105, 0.6048, 0.8105, 0.6045, 0.8105, 0.6059, 0.8105, 0.6056, 0.8105, 0.6053, 0.8105, 0.6032, 0.8105, 0.6028, 0.8105, 0.6028, 0.8105, 0.6028, 0.8105, 0.6044, 0.8105, 0.6035, 0.8105, 0.6041, 0.8105, 0.6038, 0.8105, 0.6044, 0.8105, 0.6044, 0.8105, 0.6044, 0.8105, 0.6041, 0.8105, 0.6035, 0.8105, 0.6032, 0.8105, 0.6028, 0.3686, 0.6614, 0.369, 0.6306, 0.3721, 0.6576, 0.3828, 0.6307, 0.3775, 0.6524, 0.369, 0.6306, 0.3757, 0.6535, 0.3739, 0.6559, 0.3721, 0.6576, 0.3721, 0.6576, 0.3703, 0.6598, 0.3686, 0.6614, 0.369, 0.6306, 0.3775, 0.6524, 0.3757, 0.6535, 0.4673, 0.5925, 0.4673, 0.6066, 0.4338, 0.5997, 0.2852, 0.3221, 0.2841, 0.3439, 0.2833, 0.3221, 0.2703, 0.3432, 0.2758, 0.3217, 0.2777, 0.3218, 0.2777, 0.3218, 0.2796, 0.3219, 0.2703, 0.3432, 0.2833, 0.3221, 0.2841, 0.3439, 0.2814, 0.322, 0.2796, 0.3219, 0.2814, 0.322, 0.2841, 0.3439, 0.7949, 0.6152, 0.7953, 0.6084, 0.7955, 0.6084, 0.5025, 0.522, 0.5047, 0.522, 0.5047, 0.5244, 0.4134, 0.5986, 0.4171, 0.5986, 0.4171, 0.601, 0.4134, 0.5961, 0.4171, 0.5961, 0.4171, 0.5986, 0.1723, 0.7072, 0.1686, 0.7072, 0.1705, 0.7048, 0.1784, 0.7683, 0.1803, 0.7683, 0.1803, 0.7707, 0.2379, 0.6243, 0.2379, 0.6329, 0.236, 0.6329, 0.5171, 0.5945, 0.5171, 0.5877, 0.5198, 0.5877, 0.4764, 0.5824, 0.4732, 0.5944, 0.4732, 0.5808, 0.4732, 0.5808, 0.4732, 0.5756, 0.4764, 0.5756, 0.4654, 0.5216, 0.4622, 0.5216, 0.4622, 0.5192, 0.5198, 0.5756, 0.5198, 0.5877, 0.5171, 0.5877, 0.5198, 0.5945, 0.5198, 0.603, 0.5171, 0.603, 0.5171, 0.6133, 0.5171, 0.603, 0.5198, 0.603, 0.4673, 0.5756, 0.4695, 0.5756, 0.4695, 0.5808, 0.4695, 0.5808, 0.4695, 0.5944, 0.4673, 0.5842, 0.1452, 0.7321, 0.1452, 0.7259, 0.147, 0.7259, 0.1618, 0.7873, 0.1618, 0.7924, 0.1599, 0.7924, 0.1637, 0.7873, 0.1637, 0.7924, 0.1618, 0.7924, 0.2104, 0.5957, 0.2104, 0.5905, 0.2122, 0.5905, 0.2122, 0.5957, 0.2122, 0.5905, 0.2141, 0.5905, 0.147, 0.7321, 0.147, 0.7259, 0.1489, 0.7259, 0.4474, 0.6066, 0.4474, 0.6202, 0.4406, 0.6117, 0.4321, 0.6202, 0.4253, 0.6202, 0.4253, 0.6151, 0.2281, 0.5608, 0.2281, 0.5694, 0.2262, 0.5694, 0.3681, 0.6306, 0.369, 0.6306, 0.3686, 0.6614, 0.5125, 0.4538, 0.5125, 0.4555, 0.5107, 0.4555, 0.5125, 0.4625, 0.5125, 0.4641, 0.5107, 0.4641, 0.369, 0.591, 0.369, 0.6306, 0.3681, 0.6306, 0.3323, 0.392, 0.3202, 0.3922, 0.3198, 0.3526, 0.3282, 0.3306, 0.3336, 0.3524, 0.3198, 0.3526, 0.3198, 0.3526, 0.3192, 0.3217, 0.3228, 0.3255, 0.3228, 0.3255, 0.3246, 0.3272, 0.3264, 0.3295, 0.3192, 0.3217, 0.321, 0.3233, 0.3228, 0.3255, 0.3264, 0.3295, 0.3282, 0.3306, 0.3198, 0.3526, 0.3681, 0.5663, 0.3694, 0.5663, 0.369, 0.591, 0.8367, 0.3404, 0.8409, 0.2918, 0.851, 0.2918, 0.8429, 0.1352, 0.838, 0.08656, 0.8384, 0.08657, 0.7212, 0.3839, 0.7199, 0.3695, 0.7201, 0.3695, 0.7203, 0.3686, 0.72, 0.3686, 0.7221, 0.356, 0.3693, 0.3582, 0.3699, 0.3217, 0.3889, 0.3217, 0.3227, 0.5914, 0.3236, 0.5914, 0.3225, 0.6251, 0.3225, 0.6251, 0.3234, 0.6614, 0.3223, 0.6615, 0.3845, 0.4189, 0.3739, 0.4189, 0.3708, 0.3929, 0.326, 0.5641, 0.3265, 0.5641, 0.3236, 0.5902, 0.3879, 0.3917, 0.3707, 0.3917, 0.3693, 0.3582, 0.3263, 0.534, 0.3265, 0.5641, 0.326, 0.5641, 0.3692, 0.4655, 0.3739, 0.449, 0.3845, 0.449, 0.3739, 0.449, 0.3739, 0.4189, 0.3845, 0.4189, 0.3864, 0.527, 0.3692, 0.5269, 0.3692, 0.4655, 0.3208, 0.4169, 0.3202, 0.3922, 0.3323, 0.392, 0.3692, 0.5269, 0.3694, 0.5466, 0.3681, 0.5466, 0.8615, 0.6491, 0.8615, 0.6492, 0.8614, 0.6492, 0.3694, 0.5476, 0.3694, 0.5663, 0.3681, 0.5663, 0.8214, 0.6782, 0.8214, 0.6785, 0.8211, 0.6785, 0.775, 0.6087, 0.775, 0.612, 0.7748, 0.612, 0.7885, 0.6407, 0.7936, 0.641, 0.7936, 0.6413, 0.3416, 0.4166, 0.3418, 0.4354, 0.321, 0.4356, 0.8281, 0.6782, 0.8281, 0.6785, 0.8214, 0.6785, 0.794, 0.641, 0.7986, 0.6412, 0.7986, 0.6415, 0.7936, 0.641, 0.794, 0.641, 0.794, 0.6413, 0.7201, 0.3695, 0.7199, 0.3695, 0.72, 0.3686, 0.8659, 0.6499, 0.8659, 0.6501, 0.8654, 0.6501, 0.2946, 0.3225, 0.297, 0.3444, 0.2929, 0.3225, 0.2856, 0.3439, 0.2859, 0.3222, 0.2876, 0.3222, 0.2876, 0.3222, 0.2894, 0.3223, 0.2856, 0.3439, 0.2911, 0.3224, 0.297, 0.3444, 0.2856, 0.3439, 0.2856, 0.3439, 0.2894, 0.3223, 0.2911, 0.3224, 0.4673, 0.5911, 0.4673, 0.5925, 0.4338, 0.5917, 0.8725, 0.6467, 0.8725, 0.6467, 0.8725, 0.6467, 0.2835, 0.3835, 0.2856, 0.3439, 0.297, 0.3444, 0.2968, 0.4088, 0.2822, 0.4082, 0.2835, 0.3835, 0.7145, 0.3695, 0.7144, 0.3686, 0.72, 0.3686, 0.4802, 0.3582, 0.4803, 0.3218, 0.4996, 0.3218, 0.791, 0.6998, 0.7904, 0.7112, 0.7899, 0.7111, 0.8175, 0.389, 0.8137, 0.3405, 0.8148, 0.3405, 0.7982, 0.3404, 0.7788, 0.3404, 0.7827, 0.2918, 0.4967, 0.3918, 0.4799, 0.3918, 0.4802, 0.3582, 0.7917, 0.681, 0.7915, 0.689, 0.7911, 0.689, 0.7911, 0.6894, 0.7914, 0.6894, 0.791, 0.6998, 0.4792, 0.449, 0.4793, 0.4189, 0.4896, 0.4189, 0.7922, 0.6716, 0.7917, 0.681, 0.7915, 0.681, 0.4896, 0.4189, 0.4793, 0.4189, 0.4799, 0.393, 0.7922, 0.6665, 0.7927, 0.6665, 0.7922, 0.6716, 0.4799, 0.4656, 0.4792, 0.449, 0.4895, 0.449, 0.7937, 0.6474, 0.7927, 0.6665, 0.7922, 0.6665, 0.7936, 0.6413, 0.794, 0.6413, 0.7937, 0.6474, 0.7939, 0.6352, 0.7943, 0.6352, 0.794, 0.641, 0.7915, 0.689, 0.7914, 0.6894, 0.7911, 0.6894, 0.861, 0.6305, 0.8558, 0.6304, 0.8558, 0.6301, 0.8272, 0.6304, 0.8219, 0.6304, 0.8219, 0.6301, 0.8069, 0.6918, 0.8072, 0.6918, 0.8072, 0.6921, 0.8498, 0.6304, 0.8498, 0.6301, 0.8554, 0.6301, 0.8125, 0.6917, 0.8126, 0.6921, 0.8072, 0.6921, 0.7855, 0.6888, 0.7911, 0.689, 0.7911, 0.6894, 0.8558, 0.6304, 0.8554, 0.6304, 0.8554, 0.6301, 0.8216, 0.6304, 0.8216, 0.6301, 0.8219, 0.6301, 0.7967, 0.6893, 0.7967, 0.6896, 0.7914, 0.6894, 0.2275, 0.5276, 0.2111, 0.5284, 0.2052, 0.5132, 0.2052, 0.5132, 0.2044, 0.4979, 0.2275, 0.5276, 0.2036, 0.4825, 0.2028, 0.4672, 0.2243, 0.4662, 0.2243, 0.4662, 0.2275, 0.5276, 0.2044, 0.4979, 0.2447, 0.5476, 0.2457, 0.5663, 0.231, 0.5669, 0.3669, 0.5663, 0.3455, 0.5664, 0.3455, 0.5477, 0.7746, 0.6122, 0.7748, 0.6122, 0.7748, 0.6157, 0.3145, 0.4564, 0.3091, 0.4564, 0.3185, 0.4366, 0.3185, 0.4366, 0.3199, 0.4563, 0.3145, 0.4564, 0.3021, 0.4563, 0.2976, 0.4366, 0.3037, 0.4564, 0.3091, 0.4564, 0.2976, 0.4366, 0.3185, 0.4366, 0.8056, 0.644, 0.7991, 0.644, 0.7991, 0.6437, 0.3669, 0.5466, 0.3455, 0.5467, 0.3499, 0.527, 0.7746, 0.6043, 0.7747, 0.6043, 0.7748, 0.6087, 0.3936, 0.5666, 0.4123, 0.5666, 0.4123, 0.5912, 0.229, 0.5276, 0.2436, 0.5269, 0.2447, 0.5466, 0.2275, 0.5276, 0.2285, 0.5473, 0.2122, 0.548, 0.2286, 0.5482, 0.2296, 0.5669, 0.2132, 0.5677, 0.2258, 0.4662, 0.2458, 0.4653, 0.2436, 0.5269, 0.2124, 0.4502, 0.2235, 0.4497, 0.2243, 0.4662, 0.434, 0.3998, 0.4332, 0.3998, 0.4332, 0.3832, 0.4116, 0.3217, 0.4332, 0.3217, 0.4116, 0.3371, 0.4332, 0.3832, 0.4116, 0.3832, 0.4027, 0.3678, 0.4027, 0.3678, 0.4027, 0.3525, 0.4332, 0.3832, 0.4116, 0.3371, 0.4332, 0.3217, 0.4332, 0.3832, 0.3042, 0.5179, 0.2988, 0.5179, 0.2987, 0.5025, 0.3671, 0.4655, 0.3681, 0.4655, 0.3681, 0.5269, 0.4347, 0.3832, 0.4332, 0.3832, 0.4332, 0.3217, 0.3624, 0.4189, 0.3629, 0.4189, 0.3629, 0.449, 0.4332, 0.4298, 0.4221, 0.4298, 0.4221, 0.3998, 0.315, 0.5178, 0.3204, 0.5177, 0.3153, 0.5341, 0.3148, 0.5341, 0.3042, 0.5342, 0.3096, 0.5178, 0.315, 0.5178, 0.3153, 0.5341, 0.3148, 0.5341, 0.2988, 0.5179, 0.3042, 0.5179, 0.3042, 0.5342, 0.3096, 0.5178, 0.315, 0.5178, 0.3148, 0.5341, 0.4332, 0.3832, 0.4332, 0.3998, 0.4221, 0.3998, 0.3671, 0.4655, 0.3624, 0.449, 0.3629, 0.449, 0.2258, 0.4662, 0.2242, 0.4496, 0.2346, 0.4492, 0.2108, 0.4201, 0.2026, 0.3945, 0.2206, 0.3937, 0.434, 0.4298, 0.4344, 0.4558, 0.4332, 0.4558, 0.2227, 0.4196, 0.233, 0.4191, 0.2346, 0.4492, 0.434, 0.4298, 0.4332, 0.4298, 0.4332, 0.3998, 0.2108, 0.4201, 0.2219, 0.4196, 0.2235, 0.4497, 0.315, 0.5642, 0.3044, 0.5642, 0.3042, 0.5342, 0.2202, 0.3589, 0.2399, 0.3581, 0.2385, 0.3918, 0.367, 0.3582, 0.3681, 0.3582, 0.3664, 0.3917, 0.3183, 0.5902, 0.3012, 0.5903, 0.3044, 0.5642, 0.4332, 0.4558, 0.4152, 0.4558, 0.4221, 0.4298, 0.3655, 0.3929, 0.3664, 0.3929, 0.3629, 0.4189, 0.2218, 0.3937, 0.2385, 0.393, 0.233, 0.4191, 0.3197, 0.6615, 0.298, 0.6615, 0.297, 0.6251, 0.2001, 0.3233, 0.2168, 0.3226, 0.2187, 0.359, 0.4344, 0.457, 0.4347, 0.4905, 0.4332, 0.4905, 0.2003, 0.3598, 0.2187, 0.359, 0.2205, 0.3925, 0.32, 0.6251, 0.297, 0.6251, 0.3011, 0.5915, 0.4332, 0.4905, 0.4092, 0.4905, 0.415, 0.457, 0.7388, 0.2774, 0.7363, 0.2459, 0.737, 0.2459, 0.7549, 0.2857, 0.7638, 0.2856, 0.765, 0.3172, 0.4332, 0.4905, 0.4332, 0.5269, 0.4109, 0.5269, 0.367, 0.3582, 0.3664, 0.3217, 0.3674, 0.3217, 0.2183, 0.3225, 0.2376, 0.3217, 0.2399, 0.3581, 0.4346, 0.5269, 0.4332, 0.5269, 0.4332, 0.4905, 0.937, 0.124, 0.9304, 0.124, 0.9319, 0.1159, 0.9363, 0.106, 0.9355, 0.1153, 0.932, 0.1153, 0.744, 0.2857, 0.7542, 0.2857, 0.7515, 0.3172, 0.7549, 0.2774, 0.7581, 0.2459, 0.7633, 0.2459, 0.7397, 0.2774, 0.737, 0.2459, 0.7472, 0.2459, 0.7562, 0.1842, 0.7589, 0.2157, 0.7586, 0.2157, 0.2309, 0.5916, 0.2329, 0.6312, 0.2191, 0.6318, 0.4138, 0.5666, 0.4138, 0.5269, 0.4292, 0.5269, 0.2309, 0.5916, 0.2174, 0.5922, 0.2132, 0.5677, 0.4138, 0.5912, 0.4138, 0.5666, 0.4309, 0.5666, 0.3669, 0.5663, 0.3673, 0.591, 0.3546, 0.591, 0.7788, 0.6922, 0.7784, 0.6922, 0.778, 0.6845, 0.7745, 0.5918, 0.7746, 0.5917, 0.7747, 0.5972, 0.7795, 0.7045, 0.779, 0.7045, 0.7784, 0.6922, 0.3953, 0.5269, 0.4123, 0.5269, 0.4123, 0.5666, 0.7745, 0.5972, 0.7747, 0.5972, 0.7747, 0.6043, 0.3673, 0.6306, 0.3535, 0.6307, 0.3546, 0.591, 0.315, 0.5178, 0.3096, 0.5178, 0.3095, 0.5027, 0.3147, 0.4873, 0.3094, 0.4874, 0.3092, 0.4717, 0.3039, 0.4718, 0.304, 0.4874, 0.2986, 0.4872, 0.3094, 0.4874, 0.304, 0.4874, 0.3039, 0.4718, 0.3092, 0.4717, 0.3039, 0.4718, 0.3037, 0.4564, 0.3039, 0.4718, 0.2985, 0.4718, 0.3021, 0.4563, 0.3146, 0.4717, 0.32, 0.4717, 0.3174, 0.4873, 0.3174, 0.4873, 0.3147, 0.4873, 0.3146, 0.4717, 0.32, 0.4717, 0.3146, 0.4717, 0.3145, 0.4564, 0.3146, 0.4717, 0.3092, 0.4717, 0.3091, 0.4564, 0.3204, 0.5177, 0.315, 0.5178, 0.3149, 0.5027, 0.4171, 0.6059, 0.4171, 0.6035, 0.419, 0.6035, 0.419, 0.6035, 0.4209, 0.6035, 0.4209, 0.6059, 0.4058, 0.606, 0.4058, 0.6011, 0.4134, 0.6011, 0.3096, 0.5178, 0.3042, 0.5179, 0.3041, 0.5027, 0.3095, 0.5027, 0.3041, 0.5027, 0.304, 0.4874, 0.1947, 0.483, 0.2036, 0.4825, 0.2044, 0.4979, 0.4014, 0.606, 0.4014, 0.6011, 0.4058, 0.6011, 0.4542, 0.6066, 0.4595, 0.6066, 0.4595, 0.6219, 0.4027, 0.3525, 0.4027, 0.3678, 0.3989, 0.3525, 0.3952, 0.3678, 0.3952, 0.3525, 0.3989, 0.3525, 0.4058, 0.6109, 0.4058, 0.606, 0.4134, 0.606, 0.4134, 0.6108, 0.4134, 0.6059, 0.4171, 0.6059, 0.4171, 0.6059, 0.4209, 0.6059, 0.4209, 0.6108, 0.5125, 0.4622, 0.5125, 0.4469, 0.52, 0.4469, 0.516, 0.419, 0.5213, 0.419, 0.5213, 0.4343, 0.3907, 0.3678, 0.3907, 0.3525, 0.3952, 0.3525, 0.5198, 0.6063, 0.5198, 0.591, 0.5243, 0.591, 0.4209, 0.6035, 0.4209, 0.601, 0.4253, 0.601, 0.4253, 0.601, 0.4253, 0.6059, 0.4209, 0.6035, 0.8105, 0.6045, 0.8106, 0.6045, 0.8106, 0.6048, 0.8106, 0.6051, 0.8106, 0.6053, 0.8105, 0.6059, 0.8105, 0.6045, 0.8106, 0.6048, 0.8106, 0.6051, 0.8106, 0.6059, 0.8105, 0.6059, 0.8106, 0.6056, 0.8106, 0.6053, 0.8106, 0.6056, 0.8105, 0.6059, 0.8105, 0.6028, 0.8106, 0.6028, 0.8106, 0.6032, 0.8106, 0.6035, 0.8106, 0.6038, 0.8105, 0.6044, 0.8105, 0.6028, 0.8106, 0.6032, 0.8106, 0.6035, 0.8106, 0.6044, 0.8105, 0.6044, 0.8106, 0.6041, 0.8105, 0.6028, 0.8106, 0.6035, 0.8105, 0.6044, 0.3535, 0.6307, 0.3673, 0.6306, 0.3588, 0.6528, 0.3677, 0.6614, 0.366, 0.6598, 0.3642, 0.6576, 0.3642, 0.6576, 0.3624, 0.6559, 0.3606, 0.6535, 0.3606, 0.6535, 0.3588, 0.6528, 0.3673, 0.6306, 0.3673, 0.6306, 0.3677, 0.6614, 0.3642, 0.6576, 0.2191, 0.6318, 0.2284, 0.6535, 0.2265, 0.6536, 0.2322, 0.6534, 0.2303, 0.6535, 0.2329, 0.6312, 0.2329, 0.6312, 0.2341, 0.6533, 0.2322, 0.6534, 0.2265, 0.6536, 0.2247, 0.6537, 0.2191, 0.6318, 0.2303, 0.6535, 0.2284, 0.6535, 0.2329, 0.6312, 0.7796, 0.7114, 0.7794, 0.7114, 0.779, 0.7045, 0.5047, 0.5244, 0.5047, 0.5269, 0.5025, 0.5269, 0.4171, 0.601, 0.4171, 0.6035, 0.4134, 0.6035, 0.4171, 0.6035, 0.4171, 0.6059, 0.4134, 0.6059, 0.1686, 0.7097, 0.1686, 0.7072, 0.1705, 0.7097, 0.1803, 0.7707, 0.1803, 0.7732, 0.1784, 0.7732, 0.236, 0.8655, 0.2379, 0.8655, 0.2379, 0.874, 0.3952, 0.3337, 0.3989, 0.3337, 0.3989, 0.3525, 0.3952, 0.3525, 0.392, 0.3525, 0.392, 0.3457, 0.5145, 0.5877, 0.5171, 0.5877, 0.5171, 0.5945, 0.4704, 0.5995, 0.4704, 0.6132, 0.4673, 0.6011, 0.4673, 0.6011, 0.4673, 0.5944, 0.4704, 0.5995, 0.4622, 0.5241, 0.4622, 0.5216, 0.4654, 0.5216, 0.5171, 0.5877, 0.5145, 0.5877, 0.5145, 0.5756, 0.5171, 0.603, 0.5145, 0.603, 0.5145, 0.5945, 0.4011, 0.3439, 0.4011, 0.3525, 0.3989, 0.3525, 0.5145, 0.603, 0.5171, 0.603, 0.5171, 0.6133, 0.4742, 0.5995, 0.4742, 0.5944, 0.4764, 0.5944, 0.4764, 0.5944, 0.4764, 0.603, 0.4742, 0.5995, 0.147, 0.7383, 0.1452, 0.7383, 0.1452, 0.7321, 0.1646, 0.8112, 0.1628, 0.8112, 0.1628, 0.806, 0.1628, 0.8112, 0.1609, 0.8112, 0.1609, 0.806, 0.2122, 0.8231, 0.2103, 0.8231, 0.2103, 0.818, 0.2141, 0.8231, 0.2122, 0.8231, 0.2122, 0.818, 0.1489, 0.7383, 0.147, 0.7383, 0.147, 0.7321, 0.4474, 0.6066, 0.4542, 0.6066, 0.4542, 0.6117, 0.4338, 0.6117, 0.4338, 0.6066, 0.4406, 0.6066, 0.2262, 0.802, 0.228, 0.802, 0.228, 0.8105, 0.3681, 0.6306, 0.3681, 0.6614, 0.3677, 0.6614, 0.5227, 0.3926, 0.5208, 0.3926, 0.5208, 0.3909, 0.5227, 0.4013, 0.5208, 0.4013, 0.5208, 0.3997, 0.3681, 0.6306, 0.3673, 0.6306, 0.3673, 0.591, 0.3063, 0.3922, 0.3045, 0.3526, 0.3182, 0.3526, 0.3182, 0.3526, 0.3045, 0.3526, 0.3095, 0.3304, 0.3113, 0.3296, 0.3131, 0.3272, 0.3148, 0.3256, 0.3182, 0.3526, 0.3095, 0.3304, 0.3113, 0.3296, 0.3166, 0.3233, 0.3183, 0.3217, 0.3148, 0.3256, 0.3182, 0.3526, 0.3113, 0.3296, 0.3148, 0.3256, 0.3681, 0.5663, 0.3681, 0.591, 0.3673, 0.591, 0.7655, 0.2157, 0.7589, 0.2157, 0.7562, 0.1842, 0.7578, 0.2459, 0.7581, 0.2459, 0.7549, 0.2774, 0.7608, 0.225, 0.7606, 0.225, 0.7615, 0.2157, 0.7609, 0.2256, 0.7624, 0.2338, 0.7621, 0.2338, 0.3474, 0.3217, 0.3664, 0.3217, 0.367, 0.3582, 0.3193, 0.5914, 0.3212, 0.6251, 0.32, 0.6251, 0.3208, 0.6615, 0.3197, 0.6615, 0.32, 0.6251, 0.3518, 0.4189, 0.3484, 0.3929, 0.3655, 0.3929, 0.3155, 0.5642, 0.3192, 0.5902, 0.3183, 0.5902, 0.3483, 0.3917, 0.3467, 0.3582, 0.367, 0.3582, 0.3155, 0.5642, 0.315, 0.5642, 0.3148, 0.5341, 0.3518, 0.449, 0.3624, 0.449, 0.3671, 0.4655, 0.3518, 0.4189, 0.3624, 0.4189, 0.3624, 0.449, 0.3499, 0.527, 0.3466, 0.4655, 0.3671, 0.4655, 0.3063, 0.3922, 0.3185, 0.3923, 0.3183, 0.4169, 0.3681, 0.5466, 0.3669, 0.5466, 0.3671, 0.5269, 0.8614, 0.6492, 0.8613, 0.6492, 0.8613, 0.6491, 0.3681, 0.5663, 0.3669, 0.5663, 0.3669, 0.5476, 0.8211, 0.6785, 0.8207, 0.6785, 0.8207, 0.6782, 0.7748, 0.612, 0.7746, 0.612, 0.7745, 0.6087, 0.7777, 0.6784, 0.7777, 0.6787, 0.7726, 0.679, 0.3184, 0.4357, 0.2976, 0.4357, 0.2975, 0.4169, 0.8207, 0.6785, 0.814, 0.6785, 0.814, 0.6782, 0.7827, 0.6782, 0.7827, 0.6785, 0.7781, 0.6787, 0.7781, 0.6784, 0.7781, 0.6787, 0.7777, 0.6787, 0.7608, 0.225, 0.7609, 0.2256, 0.7607, 0.2256, 0.8691, 0.6303, 0.8691, 0.6305, 0.8685, 0.6305, 0.2344, 0.6311, 0.2458, 0.6307, 0.24, 0.653, 0.2435, 0.6529, 0.2417, 0.653, 0.2458, 0.6307, 0.2365, 0.6532, 0.2347, 0.6533, 0.2344, 0.6311, 0.2417, 0.653, 0.24, 0.653, 0.2458, 0.6307, 0.2382, 0.6531, 0.2365, 0.6532, 0.2344, 0.6311, 0.8725, 0.6467, 0.8725, 0.6467, 0.8725, 0.6467, 0.2458, 0.6307, 0.2344, 0.6311, 0.2323, 0.5915, 0.2457, 0.5663, 0.2441, 0.5911, 0.2323, 0.5915, 0.4123, 0.5666, 0.4138, 0.5666, 0.4138, 0.5912, 0.4123, 0.5269, 0.4138, 0.5269, 0.4138, 0.5666, 0.7607, 0.2256, 0.7571, 0.2256, 0.7572, 0.225, 0.454, 0.5269, 0.4346, 0.5269, 0.4347, 0.4905, 0.774, 0.6086, 0.7745, 0.6085, 0.7751, 0.6199, 0.7542, 0.2857, 0.7549, 0.2857, 0.7524, 0.3172, 0.7262, 0.2774, 0.7274, 0.2459, 0.7363, 0.2459, 0.4513, 0.457, 0.4544, 0.4905, 0.4347, 0.4905, 0.2206, 0.3937, 0.2218, 0.3937, 0.2227, 0.4196, 0.7752, 0.6303, 0.7746, 0.6199, 0.7751, 0.6199, 0.4443, 0.4298, 0.434, 0.4298, 0.434, 0.3998, 0.2219, 0.4196, 0.2227, 0.4196, 0.2242, 0.4496, 0.4443, 0.4298, 0.4511, 0.4558, 0.4344, 0.4558, 0.2243, 0.4662, 0.2235, 0.4497, 0.2242, 0.4496, 0.4547, 0.3832, 0.4347, 0.3832, 0.4347, 0.3217, 0.4443, 0.3998, 0.434, 0.3998, 0.4347, 0.3832, 0.7763, 0.6532, 0.7768, 0.6532, 0.7778, 0.6723, 0.7778, 0.6723, 0.7781, 0.6784, 0.7777, 0.6784, 0.7781, 0.6787, 0.7784, 0.6845, 0.778, 0.6845, 0.7752, 0.6303, 0.7755, 0.6303, 0.7756, 0.6307, 0.8469, 0.65, 0.8469, 0.6503, 0.8417, 0.6503, 0.8149, 0.6304, 0.8149, 0.6301, 0.8202, 0.6301, 0.8058, 0.6918, 0.8059, 0.6921, 0.8056, 0.6921, 0.8413, 0.6503, 0.8356, 0.6503, 0.8357, 0.65, 0.8056, 0.6921, 0.8002, 0.6922, 0.8003, 0.6918, 0.7696, 0.6309, 0.7696, 0.6306, 0.7752, 0.6303, 0.8417, 0.65, 0.8417, 0.6503, 0.8413, 0.6503, 0.8202, 0.6301, 0.8205, 0.6301, 0.8205, 0.6304, 0.7755, 0.6303, 0.7808, 0.6301, 0.7807, 0.6304, 0.8689, 0.6501, 0.8683, 0.6501, 0.8683, 0.6499, 0.8625, 0.6713, 0.8617, 0.6713, 0.8617, 0.6711, 0.8682, 0.6355, 0.8689, 0.6355, 0.8689, 0.6357, 0.8643, 0.6716, 0.8635, 0.6716, 0.8635, 0.6714, 0.5227, 0.3948, 0.5208, 0.3948, 0.5208, 0.3932, 0.5227, 0.3964, 0.5208, 0.3964, 0.5208, 0.3948, 0.5227, 0.3981, 0.5208, 0.3981, 0.5208, 0.3964, 0.5227, 0.3997, 0.5208, 0.3997, 0.5208, 0.3981, 0.5219, 0.4577, 0.52, 0.4577, 0.52, 0.4561, 0.5014, 0.526, 0.4988, 0.526, 0.4988, 0.5244, 0.5199, 0.4077, 0.5219, 0.4077, 0.5219, 0.4093, 0.5071, 0.5269, 0.5047, 0.5269, 0.5047, 0.5253, 0.5219, 0.4593, 0.52, 0.4593, 0.52, 0.4577, 0.8758, 0.6831, 0.8758, 0.6847, 0.865, 0.6842, 0.5199, 0.4061, 0.5219, 0.4061, 0.5219, 0.4077, 0.8341, 0.839, 0.8324, 0.8391, 0.8325, 0.8355, 0.5219, 0.4609, 0.52, 0.4609, 0.52, 0.4593, 0.464, 0.5242, 0.464, 0.5266, 0.4622, 0.5266, 0.5199, 0.4045, 0.5219, 0.4045, 0.5219, 0.4061, 0.473, 0.5242, 0.473, 0.5264, 0.4713, 0.5264, 0.5219, 0.4625, 0.52, 0.4625, 0.52, 0.4609, 0.7738, 0.8368, 0.772, 0.8368, 0.7721, 0.8332, 0.5199, 0.4029, 0.5219, 0.4029, 0.5219, 0.4045, 0.8567, 0.7387, 0.8585, 0.7365, 0.8585, 0.7464, 0.5219, 0.4641, 0.52, 0.4641, 0.52, 0.4625, 0.4657, 0.5242, 0.4657, 0.5266, 0.464, 0.5266, 0.5199, 0.4013, 0.5219, 0.4013, 0.5219, 0.4029, 0.4713, 0.5242, 0.4713, 0.5264, 0.4695, 0.5264, 0.5227, 0.3858, 0.5208, 0.3858, 0.5208, 0.384, 0.5227, 0.3875, 0.5208, 0.3875, 0.5208, 0.3858, 0.5227, 0.3892, 0.5208, 0.3892, 0.5208, 0.3875, 0.5227, 0.3909, 0.5208, 0.3909, 0.5208, 0.3892, 0.5219, 0.4486, 0.52, 0.4486, 0.52, 0.4469, 0.4604, 0.5242, 0.4604, 0.5266, 0.4585, 0.5266, 0.5199, 0.4168, 0.5219, 0.4168, 0.5219, 0.4185, 0.4676, 0.5242, 0.4676, 0.5264, 0.4657, 0.5264, 0.5219, 0.4503, 0.52, 0.4503, 0.52, 0.4486, 0.8273, 0.7464, 0.8255, 0.7464, 0.8256, 0.7365, 0.5199, 0.415, 0.5219, 0.415, 0.5219, 0.4168, 0.8758, 0.6799, 0.8758, 0.6815, 0.865, 0.6813, 0.5219, 0.452, 0.52, 0.452, 0.52, 0.4503, 0.4622, 0.5242, 0.4622, 0.5266, 0.4604, 0.5266, 0.5199, 0.4133, 0.5219, 0.4133, 0.5219, 0.415, 0.4676, 0.5264, 0.4676, 0.5242, 0.4695, 0.5242, 0.5219, 0.4538, 0.52, 0.4538, 0.52, 0.452, 0.8714, 0.7365, 0.8714, 0.7442, 0.8697, 0.7442, 0.5199, 0.4116, 0.5219, 0.4116, 0.5219, 0.4133, 0.89, 0.7594, 0.8881, 0.7596, 0.8883, 0.756, 0.5219, 0.4555, 0.52, 0.4555, 0.52, 0.4538, 0.5014, 0.5238, 0.4988, 0.5238, 0.4988, 0.522, 0.5199, 0.4099, 0.5219, 0.4099, 0.5219, 0.4116, 0.5071, 0.5247, 0.5047, 0.5247, 0.5047, 0.523, 0.8685, 0.6557, 0.8685, 0.6555, 0.869, 0.6555, 0.8641, 0.6499, 0.8641, 0.6501, 0.8632, 0.6501, 0.8646, 0.6499, 0.8646, 0.6501, 0.8641, 0.6501, 0.8654, 0.6499, 0.8654, 0.6501, 0.8646, 0.6501, 0.5206, 0.4672, 0.5206, 0.4656, 0.5223, 0.4656, 0.5065, 0.4625, 0.5065, 0.4641, 0.5038, 0.4641, 0.5083, 0.4625, 0.5083, 0.4641, 0.5065, 0.4641, 0.5107, 0.4625, 0.5107, 0.4641, 0.5083, 0.4641, 0.5206, 0.4736, 0.5206, 0.472, 0.5223, 0.472, 0.5206, 0.472, 0.5206, 0.4704, 0.5223, 0.4704, 0.5206, 0.4704, 0.5206, 0.4688, 0.5223, 0.4688, 0.5206, 0.4688, 0.5206, 0.4672, 0.5223, 0.4672, 0.5065, 0.4561, 0.5065, 0.4577, 0.5038, 0.4577, 0.7883, 0.8353, 0.7902, 0.833, 0.7902, 0.8391, 0.5065, 0.4593, 0.5065, 0.4609, 0.5038, 0.4609, 0.8825, 0.7425, 0.8806, 0.7425, 0.8807, 0.7365, 0.5083, 0.4561, 0.5083, 0.4577, 0.5065, 0.4577, 0.5083, 0.4577, 0.5083, 0.4593, 0.5065, 0.4593, 0.5083, 0.4593, 0.5083, 0.4609, 0.5065, 0.4609, 0.5083, 0.4609, 0.5083, 0.4625, 0.5065, 0.4625, 0.5107, 0.4561, 0.5107, 0.4577, 0.5083, 0.4577, 0.7863, 0.8368, 0.7866, 0.8331, 0.7883, 0.833, 0.5107, 0.4593, 0.5107, 0.4609, 0.5083, 0.4609, 0.7757, 0.8332, 0.7757, 0.8368, 0.774, 0.8368, 0.5125, 0.4561, 0.5125, 0.4577, 0.5107, 0.4577, 0.5125, 0.4577, 0.5125, 0.4593, 0.5107, 0.4593, 0.5125, 0.4593, 0.5125, 0.4609, 0.5107, 0.4609, 0.5125, 0.4609, 0.5125, 0.4625, 0.5107, 0.4625, 0.5206, 0.4759, 0.5206, 0.4742, 0.5223, 0.4742, 0.5065, 0.4538, 0.5065, 0.4555, 0.5038, 0.4555, 0.5083, 0.4538, 0.5083, 0.4555, 0.5065, 0.4555, 0.5107, 0.4538, 0.5107, 0.4555, 0.5083, 0.4555, 0.5206, 0.4828, 0.5206, 0.4811, 0.5223, 0.4811, 0.5206, 0.4811, 0.5206, 0.4794, 0.5223, 0.4794, 0.5206, 0.4794, 0.5206, 0.4777, 0.5223, 0.4777, 0.5206, 0.4777, 0.5206, 0.4759, 0.5223, 0.4759, 0.5065, 0.4469, 0.5065, 0.4486, 0.5038, 0.4486, 0.8731, 0.7366, 0.8731, 0.7443, 0.8715, 0.7442, 0.5065, 0.4503, 0.5065, 0.4521, 0.5038, 0.452, 0.8329, 0.7387, 0.8348, 0.7365, 0.8348, 0.7464, 0.5083, 0.4469, 0.5083, 0.4486, 0.5065, 0.4486, 0.5083, 0.4486, 0.5083, 0.4503, 0.5065, 0.4503, 0.5083, 0.4503, 0.5083, 0.4521, 0.5065, 0.4521, 0.5083, 0.4521, 0.5083, 0.4538, 0.5065, 0.4538, 0.5107, 0.4469, 0.5107, 0.4486, 0.5083, 0.4486, 0.8786, 0.7448, 0.8806, 0.7425, 0.8806, 0.7486, 0.5107, 0.4503, 0.5107, 0.4521, 0.5083, 0.4521, 0.7824, 0.8475, 0.7827, 0.8438, 0.7843, 0.8437, 0.5125, 0.4469, 0.5125, 0.4486, 0.5107, 0.4486, 0.5125, 0.4486, 0.5125, 0.4503, 0.5107, 0.4503, 0.5125, 0.4503, 0.5125, 0.4521, 0.5107, 0.4521, 0.5125, 0.4521, 0.5125, 0.4538, 0.5107, 0.4538, 0.8626, 0.7465, 0.8626, 0.748, 0.861, 0.748, 0.8529, 0.7465, 0.8529, 0.748, 0.8513, 0.748, 0.8561, 0.7465, 0.8561, 0.748, 0.8545, 0.748, 0.8545, 0.7465, 0.8545, 0.748, 0.8529, 0.748, 0.843, 0.748, 0.8414, 0.748, 0.8414, 0.7465, 0.8381, 0.7465, 0.8398, 0.7465, 0.8398, 0.748, 0.8513, 0.748, 0.8496, 0.748, 0.8496, 0.7465, 0.8447, 0.7465, 0.8463, 0.7465, 0.8463, 0.748, 0.8577, 0.7465, 0.8593, 0.7465, 0.8593, 0.748, 0.8561, 0.7465, 0.8577, 0.7465, 0.8577, 0.748, 0.8593, 0.7465, 0.861, 0.7465, 0.861, 0.748, 0.7972, 0.8288, 0.7988, 0.8288, 0.7988, 0.8303, 0.8622, 0.7586, 0.8622, 0.757, 0.8639, 0.757, 0.848, 0.748, 0.848, 0.7465, 0.8496, 0.7465, 0.8414, 0.7465, 0.8414, 0.748, 0.8398, 0.748, 0.843, 0.748, 0.843, 0.7465, 0.8447, 0.7465, 0.8348, 0.7387, 0.8366, 0.7365, 0.8366, 0.7464, 0.772, 0.8332, 0.772, 0.8392, 0.7703, 0.8392, 0.8794, 0.6603, 0.8797, 0.6567, 0.8814, 0.6566, 0.8585, 0.7442, 0.8587, 0.7365, 0.8604, 0.7365, 0.8774, 0.6642, 0.8757, 0.6643, 0.8758, 0.6566, 0.8875, 0.6831, 0.8809, 0.6836, 0.8809, 0.682, 0.8421, 0.7387, 0.8439, 0.7365, 0.8439, 0.7464, 0.8639, 0.7365, 0.8639, 0.7464, 0.8623, 0.7464, 0.8439, 0.7442, 0.8441, 0.7365, 0.8457, 0.7365, 0.8531, 0.7442, 0.8532, 0.7365, 0.8549, 0.7365, 0.8716, 0.676, 0.865, 0.6762, 0.865, 0.6746, 0.7785, 0.8368, 0.7788, 0.8331, 0.7804, 0.833, 0.8794, 0.6649, 0.8814, 0.6626, 0.8814, 0.6686, 0.8457, 0.7442, 0.8459, 0.7365, 0.8476, 0.7365, 0.8774, 0.6664, 0.8777, 0.6627, 0.8794, 0.6626, 0.7844, 0.8353, 0.7863, 0.833, 0.7863, 0.8391, 0.8658, 0.7442, 0.8639, 0.7443, 0.864, 0.7366, 0.7804, 0.8353, 0.7824, 0.833, 0.7824, 0.8391, 0.7775, 0.8368, 0.7757, 0.837, 0.7759, 0.8333, 0.83, 0.8326, 0.8303, 0.8289, 0.832, 0.8288, 0.8549, 0.7387, 0.8567, 0.7365, 0.8567, 0.7464, 0.7702, 0.8333, 0.7702, 0.8393, 0.7686, 0.8392, 0.8695, 0.7442, 0.8676, 0.7442, 0.8678, 0.7365, 0.8786, 0.7388, 0.8806, 0.7365, 0.8806, 0.7425, 0.8318, 0.8349, 0.8318, 0.8385, 0.8302, 0.8385, 0.8749, 0.7442, 0.8731, 0.7443, 0.8733, 0.7366, 0.8621, 0.7366, 0.8621, 0.7464, 0.8605, 0.7464, 0.8402, 0.7387, 0.8421, 0.7365, 0.8421, 0.7464, 0.8774, 0.6645, 0.8774, 0.6681, 0.8758, 0.6679, 0.8758, 0.6726, 0.865, 0.673, 0.865, 0.6714, 0.8476, 0.7387, 0.8494, 0.7365, 0.8494, 0.7464, 0.876, 0.7454, 0.876, 0.749, 0.8743, 0.7489, 0.8758, 0.676, 0.865, 0.6762, 0.865, 0.6746, 0.7824, 0.8368, 0.7827, 0.8331, 0.7844, 0.833, 0.8384, 0.7442, 0.8386, 0.7365, 0.8402, 0.7365, 0.8716, 0.6799, 0.8716, 0.6815, 0.865, 0.6813, 0.8825, 0.7486, 0.8806, 0.7487, 0.8807, 0.7427, 0.8512, 0.7387, 0.8531, 0.7365, 0.8531, 0.7464, 0.8676, 0.7366, 0.8676, 0.7443, 0.8659, 0.7442, 0.4843, 0.522, 0.4845, 0.5143, 0.4861, 0.5143, 0.8311, 0.7442, 0.8313, 0.7365, 0.8329, 0.7365, 0.8716, 0.6831, 0.8716, 0.6847, 0.865, 0.6842, 0.8255, 0.7464, 0.8236, 0.7465, 0.8237, 0.7366, 0.8774, 0.6603, 0.8777, 0.6567, 0.8794, 0.6566, 0.8925, 0.7554, 0.8945, 0.7531, 0.8945, 0.7592, 0.8766, 0.7388, 0.8786, 0.7365, 0.8786, 0.7425, 0.8766, 0.7365, 0.8766, 0.7442, 0.875, 0.7442, 0.8366, 0.7442, 0.8368, 0.7365, 0.8384, 0.7365])
me_cube_001.use_remesh_preserve_volume = False
me_cube_001.use_remesh_preserve_attributes = False
me_cube_001.use_mirror_vertex_groups = False
me_cube_001.update()

# ---- objects
ob_cube = bpy.data.objects.new('Cube', me_cube_001)

# ---- transforms, parenting, visibility, modifiers, constraints
ob_cube.location = (0.0, 0.0, 0.0)
ob_cube.lineart.crease_threshold = 0.0

# ---- collection membership
col_collection_1.objects.link(ob_cube)

# ---- scene / render settings (as saved in the file)
scene.frame_start = 1; scene.frame_end = 250; scene.frame_set(1)
scene.render.engine = 'BLENDER_EEVEE_NEXT'
scene.render.resolution_percentage = 50
scene.render.dither_intensity = 0.0
scene.cycles.use_denoising = False
scene.cycles.samples = 128
scene.cycles.sampling_pattern = 'TABULATED_SOBOL'
scene.cycles.light_sampling_threshold = 0.0
scene.cycles.use_adaptive_sampling = False
scene.cycles.use_light_tree = False
scene.cycles.blur_glossy = 0.0
scene.cycles.sample_clamp_indirect = 0.0
scene.view_settings.view_transform = 'Standard'
bpy.context.view_layer.update()

# ---- added for rendering (the .blend has no active camera and no usable light): camera, sun
cam_auto = bpy.data.cameras.new('AutoCamera')
cam_auto.lens = 50.0
cam_auto.sensor_width = 36.0
cam_auto.clip_end = 1000.0
ob_auto_camera = bpy.data.objects.new('AutoCamera', cam_auto)
scene.collection.objects.link(ob_auto_camera)
ob_auto_camera.location = (13.5689, -19.6431, 13.5812)
ob_auto_camera.rotation_euler = (1.09748, -7.21219e-08, 0.694738)
scene.camera = ob_auto_camera
light_auto_sun = bpy.data.lights.new('AutoSun', 'SUN')
light_auto_sun.energy = 3.0
light_auto_sun.angle = 0.0523599
ob_auto_sun = bpy.data.objects.new('AutoSun', light_auto_sun)
scene.collection.objects.link(ob_auto_sun)
ob_auto_sun.rotation_euler = (0.872665, 0.174533, 0.523599)
bpy.context.view_layer.update()
